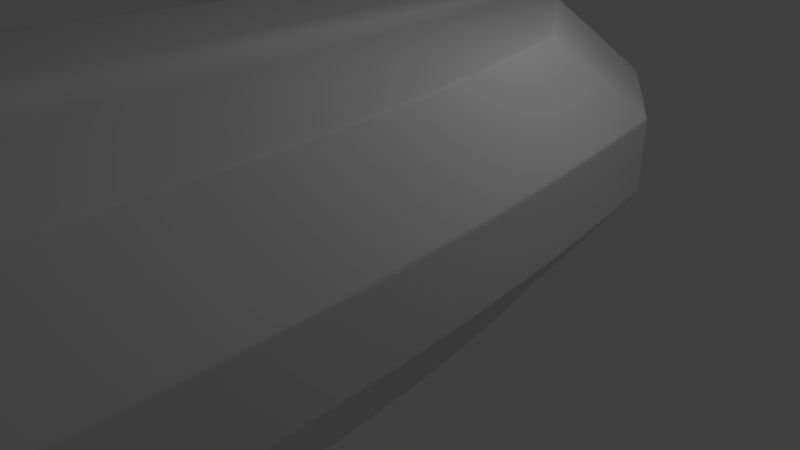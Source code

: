 # Source: CommandDeck.blend  (saved by Blender 2.78.0; exported with 4.5.12 LTS)
import bpy
from mathutils import Matrix  # noqa: F401  (used for matrix-valued properties, if any)

bpy.ops.wm.read_factory_settings(use_empty=True)
scene = bpy.context.scene
scene.name = 'Scene'

# ---- collections
col_collection_1 = bpy.data.collections.new('Collection 1'); scene.collection.children.link(col_collection_1)
col_collection_11 = bpy.data.collections.new('Collection 11'); scene.collection.children.link(col_collection_11)
col_collection_11.hide_render = True
col_collection_11.hide_viewport = True

# ---- materials (node trees are filled in below, after node groups)
mat_seat = bpy.data.materials.new('Seat')
mat_seat.alpha_threshold = 0.0
mat_seat.use_transparent_shadow = False
mat_seat.roughness = 0.5
mat_seat.line_color = (0.0, 0.0, 0.0, 1.0)

# ---- material node trees

# ---- world
world_world = bpy.data.worlds.new('World'); scene.world = world_world
world_world.color = (0.05088, 0.05088, 0.05088)
world_world.use_sun_shadow = False
world_world.sun_shadow_jitter_overblur = 0.0
world_world.cycles.sampling_method = 'MANUAL'

# ---- cameras
cam_camera = bpy.data.cameras.new('Camera')
cam_camera.clip_end = 100.0
cam_camera.lens = 35.0
cam_camera.sensor_width = 32.0
cam_camera.sensor_height = 18.0
cam_camera.ortho_scale = 7.314
cam_camera.dof.focus_distance = 0.0
cam_camera.dof.aperture_fstop = 128.0

# ---- lights
light_lamp = bpy.data.lights.new('Lamp', 'POINT')
light_lamp.transmission_factor = 0.0
light_lamp.cutoff_distance = 30.0
light_lamp.energy = 100.0
light_lamp.shadow_buffer_clip_start = 1.001
light_lamp.shadow_soft_size = 0.1
light_lamp.shadow_maximum_resolution = 0.006
light_lamp.use_absolute_resolution = True

# ---- meshes
me_plane_002 = bpy.data.meshes.new('Plane.002')
me_plane_002.from_pydata([(-0.7219, 0.0, -0.7219), (0.7219, 0.0, -0.7219), (-0.7219, 0.0, 0.7219), (0.7219, 0.0, 0.7219), (-0.7219, 0.0, 0.0), (0.0, 0.0, -0.7219), (0.7219, 0.0, 0.0), (0.0, 0.0, 0.7219), (0.0, 0.0, 0.0), (-0.7219, 0.0, -0.361), (0.361, 0.0, -0.7219), (0.7219, 0.0, 0.361), (-0.361, 0.0, 0.7219), (-0.7219, 0.0, 0.361), (-0.361, 0.0, -0.7219), (0.7219, 0.0, -0.361), (0.361, 0.0, 0.7219), (0.0, 0.0, 0.361), (0.0, 0.0, -0.361), (-0.361, 0.0, 0.0), (0.361, 0.0, 0.0), (0.361, 0.0, -0.361), (-0.361, 0.0, -0.361), (-0.361, 0.0, 0.361), (0.361, 0.0, 0.361), (-0.7219, 0.0, -0.5415), (0.5415, 0.0, -0.7219), (0.7219, 0.0, 0.5415), (-0.5415, 0.0, 0.7219), (-0.7219, 0.0, 0.1805), (-0.1805, 0.0, -0.7219), (0.7219, 0.0, -0.1805), (0.1805, 0.0, 0.7219), (0.0, 0.0, 0.5415), (0.0, 0.0, -0.1805), (-0.5415, 0.0, 0.0), (0.1805, 0.0, 0.0), (-0.7219, 0.0, -0.1805), (0.1805, 0.0, -0.7219), (0.7219, 0.0, 0.1805), (-0.1805, 0.0, 0.7219), (-0.7219, 0.0, 0.5415), (-0.5415, 0.0, -0.7219), (0.7219, 0.0, -0.5415), (0.5415, 0.0, 0.7219), (0.0, 0.0, 0.1805), (0.0, 0.0, -0.5415), (-0.1805, 0.0, 0.0), (0.5415, 0.0, 0.0), (0.361, 0.0, -0.1805), (0.361, 0.0, -0.5415), (0.1805, 0.0, -0.361), (0.5415, 0.0, -0.361), (-0.361, 0.0, -0.1805), (-0.361, 0.0, -0.5415), (-0.5415, 0.0, -0.361), (-0.1805, 0.0, -0.361), (-0.361, 0.0, 0.5415), (-0.361, 0.0, 0.1805), (-0.5415, 0.0, 0.361), (-0.1805, 0.0, 0.361), (0.361, 0.0, 0.5415), (0.361, 0.0, 0.1805), (0.1805, 0.0, 0.361), (0.5415, 0.0, 0.361), (0.5415, 0.0, 0.1805), (0.1805, 0.0, 0.1805), (0.1805, 0.0, 0.5415), (-0.1805, 0.0, 0.1805), (-0.5415, 0.0, 0.1805), (-0.5415, 0.0, 0.5415), (-0.1805, 0.0, -0.5415), (-0.5415, 0.0, -0.5415), (-0.5415, 0.0, -0.1805), (0.5415, 0.0, -0.5415), (0.1805, 0.0, -0.5415), (0.1805, 0.0, -0.1805), (0.5415, 0.0, -0.1805), (-0.1805, 0.0, -0.1805), (-0.1805, 0.0, 0.5415), (0.5415, 0.0, 0.5415)], [], [(80, 27, 3, 44), (79, 33, 7, 40), (78, 34, 8, 47), (77, 31, 6, 48), (76, 49, 20, 36), (75, 50, 21, 51), (74, 43, 15, 52), (73, 53, 19, 35), (72, 54, 22, 55), (71, 46, 18, 56), (70, 57, 12, 28), (69, 58, 23, 59), (68, 45, 17, 60), (67, 61, 16, 32), (66, 62, 24, 63), (65, 39, 11, 64), (62, 65, 64, 24), (20, 48, 65, 62), (48, 6, 39, 65), (45, 66, 63, 17), (8, 36, 66, 45), (36, 20, 62, 66), (33, 67, 32, 7), (17, 63, 67, 33), (63, 24, 61, 67), (58, 68, 60, 23), (19, 47, 68, 58), (47, 8, 45, 68), (29, 69, 59, 13), (4, 35, 69, 29), (35, 19, 58, 69), (41, 70, 28, 2), (13, 59, 70, 41), (59, 23, 57, 70), (54, 71, 56, 22), (14, 30, 71, 54), (30, 5, 46, 71), (25, 72, 55, 9), (0, 42, 72, 25), (42, 14, 54, 72), (37, 73, 35, 4), (9, 55, 73, 37), (55, 22, 53, 73), (50, 74, 52, 21), (10, 26, 74, 50), (26, 1, 43, 74), (46, 75, 51, 18), (5, 38, 75, 46), (38, 10, 50, 75), (34, 76, 36, 8), (18, 51, 76, 34), (51, 21, 49, 76), (49, 77, 48, 20), (21, 52, 77, 49), (52, 15, 31, 77), (53, 78, 47, 19), (22, 56, 78, 53), (56, 18, 34, 78), (57, 79, 40, 12), (23, 60, 79, 57), (60, 17, 33, 79), (61, 80, 44, 16), (24, 64, 80, 61), (64, 11, 27, 80)])
me_plane_002.use_remesh_preserve_volume = False
me_plane_002.use_remesh_preserve_attributes = False
me_plane_002.use_mirror_vertex_groups = False
me_plane_002.update()
me_plane_001 = bpy.data.meshes.new('Plane.001')
me_plane_001.from_pydata([(-1.406, -0.8253, -0.03367), (1.406, -0.8253, -0.03367), (-1.406, 0.9656, -0.03367), (1.406, 0.9656, -0.03367), (-1.315, 0.8745, -0.03367), (-1.315, -0.7342, -0.03367), (1.315, -0.7342, -0.03367), (1.315, 0.8745, -0.03367), (-1.315, 0.8304, -0.1257), (-1.315, -0.7784, -0.1257), (1.315, -0.7784, -0.1257), (1.315, 0.8304, -0.1257), (-1.406, 0.9214, -0.1257), (-1.406, -0.8694, -0.1257), (1.406, -0.8694, -0.1257), (1.406, 0.9214, -0.1257)], [], [(5, 4, 7, 6), (5, 6, 10, 9), (7, 4, 8, 11), (1, 0, 13, 14), (2, 3, 15, 12), (8, 9, 13, 12), (9, 10, 14, 13), (10, 11, 15, 14), (11, 8, 12, 15), (3, 1, 14, 15), (0, 2, 12, 13), (6, 7, 11, 10), (4, 5, 9, 8)])
me_plane_001.use_remesh_preserve_volume = False
me_plane_001.use_remesh_preserve_attributes = False
me_plane_001.use_mirror_vertex_groups = False
me_plane_001.update()
me_cube_004 = bpy.data.meshes.new('Cube.004')
me_cube_004.from_pydata([(-1.0, -1.0, -0.0459), (-1.0, -1.0, 1.954), (-1.0, 1.0, -0.0459), (-1.0, 1.0, 1.954), (1.0, -1.0, -0.0459), (1.0, -1.0, 1.954), (1.0, 1.0, -0.0459), (1.0, 1.0, 1.954)], [], [(0, 1, 3, 2), (2, 3, 7, 6), (6, 7, 5, 4), (4, 5, 1, 0), (2, 6, 4, 0), (7, 3, 1, 5)])
me_cube_004.use_remesh_preserve_volume = False
me_cube_004.use_remesh_preserve_attributes = False
me_cube_004.use_mirror_vertex_groups = False
me_cube_004.update()
me_cube_003 = bpy.data.meshes.new('Cube.003')
me_cube_003.from_pydata([(-1.0, -1.0, -0.0459), (-1.0, -1.0, 1.954), (-1.0, 1.0, -0.0459), (-1.0, 1.0, 1.954), (1.0, -1.0, -0.0459), (1.0, -1.0, 1.954), (1.0, 1.0, -0.0459), (1.0, 1.0, 1.954)], [], [(0, 1, 3, 2), (2, 3, 7, 6), (6, 7, 5, 4), (4, 5, 1, 0), (2, 6, 4, 0), (7, 3, 1, 5)])
me_cube_003.use_remesh_preserve_volume = False
me_cube_003.use_remesh_preserve_attributes = False
me_cube_003.use_mirror_vertex_groups = False
me_cube_003.update()
me_plane = bpy.data.meshes.new('Plane')
me_plane.from_pydata([(-1.349, -4.334, 0.0), (-0.2987, 1.443, 0.0), (0.0, 1.546, 0.0), (-0.9288, 0.5916, 0.0), (0.0, 0.5916, 0.0), (0.0, -4.334, 0.0), (0.0, -1.046, 0.0), (-1.334, -1.046, 0.0), (-1.642, -4.334, 0.5531), (-0.602, 2.098, 0.5531), (-1.232, 1.246, 0.5531), (0.0, 2.201, 0.5531), (-1.638, -1.046, 0.5531), (-1.642, -4.334, 1.057), (-0.602, 2.098, 1.057), (-1.232, 1.246, 1.057), (0.0, 2.201, 1.057), (-1.638, -1.046, 1.057), (-1.232, 1.246, 0.7212), (-1.232, 1.246, 0.8892), (-1.638, -1.046, 0.8892), (-1.638, -1.046, 0.7212), (0.0, 2.201, 0.7212), (0.0, 2.201, 0.8892), (-0.602, 2.098, 0.8892), (-0.602, 2.098, 0.7212), (-1.642, -4.334, 0.8892), (-1.642, -4.334, 0.7212), (-1.357, -1.046, 0.03391), (-1.361, -4.334, 0.03391), (-0.3212, 1.443, 0.03391), (-0.9513, 0.5916, 0.03391), (0.0, 1.546, 0.03391), (-1.36, -4.334, 1.664), (-0.32, 1.433, 1.645), (-0.9502, 0.582, 1.645), (-1.356, -1.046, 1.645), (0.0, 1.433, 1.645), (0.0, 0.582, 1.645), (0.0, 1.537, 1.645), (0.0, -1.046, 1.645), (-0.969, 0.6264, 1.606), (-1.375, -1.046, 1.606), (-1.379, -4.334, 1.606), (-0.3389, 1.478, 1.606), (0.0, 1.581, 1.606), (-1.619, -1.046, 1.095), (-1.624, -4.334, 1.095), (-1.214, 1.204, 1.095), (-0.5838, 2.055, 1.095), (0.0, 2.158, 1.095), (-0.577, 2.04, 0.5069), (-1.617, -4.334, 0.5069), (-1.207, 1.188, 0.5069), (-1.613, -1.046, 0.5069), (0.0, 2.143, 0.5069), (0.0, -4.334, 1.664), (0.0, -4.334, 1.606), (0.0, -4.334, 1.33), (-1.316, -4.334, 1.606), (-1.549, -4.334, 1.095), (-1.567, -4.334, 1.057), (-1.567, -4.334, 0.8892), (-1.543, -4.334, 0.5069), (-1.299, -4.334, 0.03391), (-1.567, -4.334, 0.7212), (-1.567, -4.334, 0.5531), (-1.304, -4.334, 1.664), (-1.274, -4.334, 0.0), (-0.6825, -4.334, 0.5531), (-0.6825, -4.334, 0.8892), (-0.6825, -4.334, 0.7212), (-0.3541, -4.334, 1.292), (-0.6825, -4.334, 0.03391), (-0.2799, -4.334, 1.33), (-0.6825, -4.334, 0.5069), (-0.6825, -4.334, 0.0), (0.0, -4.334, 1.274), (-0.6271, -4.334, 0.4977), (-0.6271, -4.334, 0.8338), (-0.6271, -4.334, 0.6657), (-0.2987, -4.334, 1.236), (-0.6271, -4.334, 0.02821), (-0.2245, -4.334, 1.274), (-0.6271, -4.334, 0.4515), (-0.6212, -4.334, 0.0), (-1.232, 1.246, 1.045), (-0.602, 2.098, 1.045), (-1.642, -4.334, 1.045), (0.0, 2.201, 1.045), (-1.638, -1.046, 1.045), (-1.567, -4.334, 1.045), (-0.3788, -4.334, 1.261), (-0.3234, -4.334, 1.206), (-1.638, -1.046, 0.5551), (0.0, 2.201, 0.5551), (-0.602, 2.098, 0.5551), (-1.642, -4.334, 0.5551), (-1.232, 1.246, 0.5551), (-1.567, -4.334, 0.5551), (-0.6825, -4.334, 0.5551), (-0.6271, -4.334, 0.4997), (0.0, 1.531, 0.0), (-0.3087, 1.429, 0.0), (-0.612, 2.084, 0.5531), (-0.612, 2.084, 1.057), (-0.612, 2.084, 0.7212), (-0.612, 2.084, 0.8892), (-0.3312, 1.429, 0.03391), (-0.3301, 1.42, 1.645), (0.0, 1.42, 1.645), (-0.3489, 1.464, 1.606), (-0.5938, 2.041, 1.095), (-0.5871, 2.026, 0.5069), (-0.612, 2.084, 1.045), (-0.612, 2.084, 0.5551), (-0.9213, 0.6018, 0.0), (-1.225, 1.257, 0.5531), (-1.225, 1.257, 1.057), (-1.225, 1.257, 0.7212), (-1.225, 1.257, 0.8892), (-0.9438, 0.6018, 0.03391), (-0.9427, 0.5921, 1.645), (0.0, 0.5921, 1.645), (-0.9615, 0.6366, 1.606), (-1.206, 1.214, 1.095), (-1.2, 1.198, 0.5069), (-1.225, 1.257, 1.045), (-1.225, 1.257, 0.5551), (0.0, 0.603, 0.0), (0.0, 0.5792, 0.0), (-0.9319, 0.5792, 0.0), (-1.235, 1.229, 0.7212), (-1.235, 1.229, 0.8892), (-0.9544, 0.5792, 0.03391), (-1.235, 1.229, 0.5531), (-1.235, 1.229, 1.057), (-0.9532, 0.5697, 1.645), (0.0, 0.5697, 1.645), (-0.9721, 0.6138, 1.606), (-1.217, 1.187, 1.095), (-1.21, 1.171, 0.5069), (-1.235, 1.229, 1.045), (-1.235, 1.229, 0.5551), (0.0, 1.543, 0.0), (-0.3007, 1.44, 0.0), (-0.604, 2.095, 0.5531), (-0.604, 2.095, 1.057), (-0.604, 2.095, 0.7212), (-0.604, 2.095, 0.8892), (-0.3232, 1.44, 0.03391), (-0.322, 1.431, 1.645), (0.0, 1.431, 1.645), (-0.3409, 1.475, 1.606), (-0.5858, 2.052, 1.095), (-0.579, 2.037, 0.5069), (-0.604, 2.095, 1.045), (-0.604, 2.095, 0.5551), (-0.9535, 0.5898, 1.638), (-0.3233, 1.441, 1.638), (0.0, 1.544, 1.638), (-1.359, -1.046, 1.638), (-1.364, -4.334, 1.637), (0.0, -4.334, 1.637), (0.0, -7.021, 0.0), (-0.3334, 1.428, 1.638), (-0.946, 0.5999, 1.638), (-0.9565, 0.5774, 1.638), (-0.3253, 1.438, 1.638), (-0.4977, -1.046, 0.0), (-0.5732, -1.046, 0.0), (-1.273, -4.334, 0.0), (-1.254, -1.046, 0.0), (-1.345, -3.988, 0.006937), (-0.2953, 1.437, 0.007371), (0.0, 1.539, 0.006678), (-0.924, 0.5892, 0.008418), (0.0, 0.5916, 0.01), (0.0, -4.334, 0.01), (0.0, -1.046, 0.01), (-1.329, -1.047, 0.008507), (-1.635, -3.987, 0.555), (-0.5973, 2.09, 0.5572), (-1.224, 1.243, 0.5569), (0.0, 2.192, 0.5573), (-1.628, -1.047, 0.5557), (-1.635, -3.987, 1.056), (-0.5972, 2.09, 1.053), (-1.224, 1.242, 1.054), (0.0, 2.192, 1.053), (-1.628, -1.047, 1.055), (-1.223, 1.242, 0.7212), (-1.223, 1.242, 0.8892), (-1.628, -1.047, 0.8892), (-1.628, -1.047, 0.7212), (0.0, 2.191, 0.7212), (0.0, 2.191, 0.8892), (-0.5968, 2.089, 0.8892), (-0.5968, 2.089, 0.7212), (-1.635, -3.986, 0.8892), (-1.635, -3.986, 0.7212), (-1.348, -1.047, 0.039), (-1.355, -3.986, 0.03713), (-0.3163, 1.437, 0.0402), (-0.9439, 0.5887, 0.03999), (0.0, 1.538, 0.03904), (-1.355, -3.988, 1.658), (-0.3175, 1.43, 1.636), (-0.9458, 0.5804, 1.636), (-1.35, -1.047, 1.637), (0.0, 1.433, 1.635), (0.0, 0.582, 1.635), (0.0, 1.533, 1.636), (0.0, -1.046, 1.635), (-0.9622, 0.6235, 1.599), (-1.366, -1.047, 1.601), (-1.373, -3.986, 1.603), (-0.3352, 1.472, 1.598), (0.0, 1.575, 1.598), (-1.611, -1.047, 1.09), (-1.618, -3.986, 1.092), (-1.207, 1.201, 1.089), (-0.5803, 2.049, 1.088), (0.0, 2.152, 1.088), (-0.5737, 2.034, 0.5149), (-1.611, -3.986, 0.5103), (-1.201, 1.185, 0.5139), (-1.604, -1.047, 0.512), (0.0, 2.137, 0.5148), (0.0, -3.986, 1.657), (0.0, -3.983, 1.606), (0.0, -3.983, 1.33), (-1.316, -3.983, 1.606), (-1.549, -3.983, 1.095), (-1.567, -3.983, 1.057), (-1.567, -3.983, 0.8892), (-1.543, -3.983, 0.5069), (-1.299, -3.983, 0.03391), (-1.567, -3.983, 0.7212), (-1.567, -3.983, 0.5531), (-1.304, -3.986, 1.657), (-1.274, -3.986, 0.007071), (-0.6825, -3.983, 0.5531), (-0.6825, -3.983, 0.8892), (-0.6825, -3.983, 0.7212), (-0.3541, -3.983, 1.292), (-0.6825, -3.983, 0.03391), (-0.2799, -3.983, 1.33), (-0.6825, -3.983, 0.5069), (-0.6825, -3.986, 0.007071), (0.0, -3.983, 1.274), (-0.6271, -3.983, 0.4977), (-0.6271, -3.983, 0.8338), (-0.6271, -3.983, 0.6657), (-0.2987, -3.983, 1.236), (-0.6271, -3.983, 0.02821), (-0.2245, -3.983, 1.274), (-0.6271, -3.983, 0.4515), (-0.6212, -3.989, 0.009172), (-1.223, 1.242, 1.045), (-0.5968, 2.089, 1.045), (-1.635, -3.986, 1.045), (0.0, 2.191, 1.045), (-1.628, -1.047, 1.045), (-1.567, -3.983, 1.045), (-0.3788, -3.983, 1.261), (-0.3234, -3.983, 1.206), (-1.628, -1.047, 0.5551), (0.0, 2.191, 0.5551), (-0.5968, 2.089, 0.5551), (-1.635, -3.986, 0.5551), (-1.223, 1.242, 0.5551), (-1.567, -3.983, 0.5551), (-0.6825, -3.983, 0.5551), (-0.6271, -3.983, 0.4997), (0.0, 1.531, 0.01), (-0.3046, 1.426, 0.008575), (-0.6047, 2.079, 0.5573), (-0.6047, 2.079, 1.053), (-0.604, 2.078, 0.7212), (-0.604, 2.078, 0.8892), (-0.325, 1.425, 0.0402), (-0.3271, 1.418, 1.636), (0.0, 1.42, 1.635), (-0.3434, 1.46, 1.599), (-0.5883, 2.037, 1.088), (-0.5819, 2.022, 0.5146), (-0.604, 2.078, 1.045), (-0.604, 2.078, 0.5551), (-0.9172, 0.5987, 0.008575), (-1.217, 1.251, 0.5573), (-1.217, 1.251, 1.053), (-1.217, 1.251, 0.7212), (-1.217, 1.251, 0.8892), (-0.9375, 0.5971, 0.0402), (-0.9397, 0.5899, 1.636), (0.0, 0.5921, 1.635), (-0.956, 0.6325, 1.599), (-1.201, 1.21, 1.088), (-1.194, 1.194, 0.5146), (-1.217, 1.251, 1.045), (-1.217, 1.251, 0.5551), (0.0, 0.603, 0.01), (0.0, 0.5792, 0.01), (-0.9272, 0.5781, 0.008779), (-1.225, 1.227, 0.7212), (-1.225, 1.227, 0.8892), (-0.9463, 0.5774, 0.03946), (-1.226, 1.227, 0.5562), (-1.226, 1.227, 1.054), (-0.9486, 0.5685, 1.636), (0.0, 0.5697, 1.635), (-0.9639, 0.6119, 1.6), (-1.209, 1.185, 1.09), (-1.202, 1.17, 0.5127), (-1.225, 1.227, 1.045), (-1.225, 1.227, 0.5551), (0.0, 1.543, 0.01), (-0.2965, 1.437, 0.008575), (-0.5967, 2.09, 0.5573), (-0.5966, 2.09, 1.053), (-0.596, 2.089, 0.7212), (-0.596, 2.089, 0.8892), (-0.3169, 1.436, 0.0402), (-0.3191, 1.428, 1.636), (0.0, 1.431, 1.635), (-0.3354, 1.471, 1.599), (-0.5803, 2.048, 1.088), (-0.5738, 2.033, 0.5146), (-0.596, 2.089, 1.045), (-0.596, 2.089, 0.5551), (-0.9467, 0.5867, 1.632), (-0.3195, 1.436, 1.631), (0.0, 1.538, 1.631), (-1.35, -1.047, 1.634), (-1.357, -3.986, 1.634), (0.0, -3.983, 1.637), (-1.314, -3.983, 1.637), (-0.3278, 1.423, 1.631), (-0.9404, 0.5958, 1.631), (-0.9485, 0.5754, 1.633), (-0.3198, 1.434, 1.631), (-0.4977, -1.046, 0.01), (-0.5732, -1.046, 0.01), (-1.273, -3.986, 0.007071), (-1.254, -1.046, 0.01), (-1.361, -7.021, 0.03391), (-1.349, -7.021, 0.0), (-1.642, -7.021, 1.045), (-1.642, -7.021, 0.8892), (-1.642, -7.021, 0.7212), (-1.617, -7.021, 0.5069), (-1.642, -7.021, 0.5551), (-1.642, -7.021, 0.5531), (-1.624, -7.021, 1.095), (-1.642, -7.021, 1.057), (-1.364, -7.021, 1.637), (-1.379, -7.021, 1.606), (0.0, -7.021, 1.637), (0.0, -7.021, 1.606), (-1.316, -7.021, 1.606), (-1.549, -7.021, 1.095), (-1.567, -7.021, 0.8892), (-1.299, -7.021, 0.03391), (-1.567, -7.021, 0.7212), (-1.274, -7.021, 0.0), (-1.567, -7.021, 1.057), (-1.543, -7.021, 0.5069), (-0.6825, -7.021, 0.03391), (-1.567, -7.021, 0.5531), (-1.314, -7.021, 1.637), (-1.304, -7.021, 1.664), (-1.567, -7.021, 0.5551), (-1.567, -7.021, 1.045), (-1.273, -7.021, 0.0), (-0.6825, -7.021, 0.0), (-0.6271, -7.021, 0.02821), (-0.6212, -7.021, 0.0), (-1.36, -7.021, 1.664), (0.0, -7.021, 1.664), (0.0, -4.334, 0.0), (0.0, -4.334, 0.02821), (0.0, -7.021, 0.02821), (-1.361, -7.007, 0.03391), (-1.642, -7.007, 0.7212), (-1.642, -7.007, 0.5551), (-1.642, -7.007, 0.5531), (-1.617, -7.007, 0.5069), (-1.624, -7.007, 1.095), (-0.6212, -7.007, 0.0), (-0.6271, -7.007, 0.02821), (-1.567, -7.007, 0.5531), (-1.567, -7.007, 0.5551), (-1.304, -7.007, 1.664), (-1.36, -7.007, 1.664), (-1.642, -7.007, 1.057), (-1.642, -7.007, 1.045), (-1.316, -7.007, 1.606), (0.0, -7.007, 1.606), (-1.567, -7.007, 1.057), (-1.567, -7.007, 1.045), (-1.543, -7.007, 0.5069), (-1.274, -7.007, 0.0), (-1.349, -7.007, 0.0), (-1.567, -7.007, 0.8892), (-1.567, -7.007, 0.7212), (-1.642, -7.007, 0.8892), (-1.273, -7.007, 0.0), (-1.299, -7.007, 0.03391), (-0.6825, -7.007, 0.03391), (-1.364, -7.007, 1.637), (-1.549, -7.007, 1.095), (-1.379, -7.007, 1.606), (0.0, -7.007, 1.664), (0.0, -7.007, 1.637), (-0.6825, -7.007, 0.0), (0.0, -7.007, 0.0), (0.0, -7.007, 0.02821), (-1.642, -4.384, 0.7212), (-1.642, -4.384, 0.5531), (-1.624, -4.384, 1.095), (-0.6212, -4.384, 0.0), (-1.567, -4.384, 0.5531), (-1.304, -4.384, 1.664), (-1.642, -4.384, 1.057), (-1.316, -4.384, 1.606), (-1.567, -4.384, 1.045), (-1.543, -4.384, 0.5069), (-1.349, -4.384, 0.0), (-1.567, -4.384, 0.7212), (-1.299, -4.384, 0.03391), (-1.379, -4.384, 1.606), (0.0, -4.384, 1.637), (0.0, -4.384, 0.0), (-1.361, -4.384, 0.03391), (-1.642, -4.384, 0.5551), (-1.617, -4.384, 0.5069), (-0.6271, -4.384, 0.02821), (-1.567, -4.384, 0.5551), (-1.36, -4.384, 1.664), (-1.642, -4.384, 1.045), (0.0, -4.384, 1.606), (-1.567, -4.384, 1.057), (-1.274, -4.384, 0.0), (-1.567, -4.384, 0.8892), (-1.642, -4.384, 0.8892), (-1.273, -4.384, 0.0), (-0.6825, -4.384, 0.03391), (-1.364, -4.384, 1.637), (-1.549, -4.384, 1.095), (0.0, -4.384, 1.664), (-0.6825, -4.384, 0.0), (0.0, -4.384, 0.02821)], [], [(145, 1, 2, 144), (131, 3, 4, 130), (0, 7, 172, 68), (52, 8, 12, 54), (155, 146, 9, 51), (51, 9, 11, 55), (141, 135, 10, 53), (142, 136, 15, 86), (87, 14, 16, 89), (88, 13, 17, 90), (156, 147, 14, 87), (157, 148, 25, 96), (148, 149, 24, 25), (97, 27, 21, 94), (27, 26, 20, 21), (96, 25, 22, 95), (25, 24, 23, 22), (143, 132, 18, 98), (132, 133, 19, 18), (131, 134, 31, 3), (1, 30, 32, 2), (145, 150, 30, 1), (0, 29, 28, 7), (167, 137, 35, 158), (162, 33, 36, 161), (168, 151, 34, 159), (159, 34, 39, 160), (34, 37, 39), (137, 138, 38, 35), (151, 152, 37, 34), (33, 67, 56, 40, 36), (49, 44, 45, 50), (154, 153, 44, 49), (47, 43, 42, 46), (140, 139, 41, 48), (136, 140, 48, 15), (13, 47, 46, 17), (147, 154, 49, 14), (14, 49, 50, 16), (134, 141, 53, 31), (30, 51, 55, 32), (150, 155, 51, 30), (29, 52, 54, 28), (60, 74, 58, 57, 59), (91, 92, 72, 61), (61, 72, 74, 60), (64, 73, 75, 63), (65, 71, 70, 62), (63, 75, 69, 66), (402, 407, 374, 365), (99, 100, 71, 65), (396, 406, 349, 348), (392, 405, 364, 372), (405, 404, 362, 364), (403, 402, 365, 347), (401, 391, 369, 367), (400, 399, 366, 373), (387, 383, 346, 351), (384, 385, 352, 350), (386, 387, 351, 353), (388, 395, 355, 354), (100, 101, 80, 71), (73, 82, 84, 75), (75, 84, 78, 69), (92, 93, 81, 72), (74, 83, 77, 58), (390, 376, 382, 417), (71, 80, 79, 70), (72, 81, 83, 74), (70, 79, 93, 92), (391, 392, 372, 369), (62, 70, 92, 91), (149, 156, 87, 24), (26, 88, 90, 20), (24, 87, 89, 23), (133, 142, 86, 19), (69, 78, 101, 100), (393, 394, 378, 371), (66, 69, 100, 99), (135, 143, 98, 10), (9, 96, 95, 11), (8, 97, 94, 12), (146, 157, 96, 9), (117, 128, 115, 104), (120, 127, 114, 107), (121, 126, 113, 108), (118, 125, 112, 105), (125, 124, 111, 112), (122, 123, 110, 109), (166, 122, 109, 165), (116, 121, 108, 103), (119, 120, 107, 106), (128, 119, 106, 115), (127, 118, 105, 114), (126, 117, 104, 113), (116, 103, 102, 129), (3, 116, 129, 4), (53, 10, 117, 126), (86, 15, 118, 127), (98, 18, 119, 128), (18, 19, 120, 119), (3, 31, 121, 116), (158, 35, 122, 166), (35, 38, 123, 122), (48, 41, 124, 125), (15, 48, 125, 118), (31, 53, 126, 121), (19, 86, 127, 120), (10, 98, 128, 117), (12, 94, 143, 135), (20, 90, 142, 133), (28, 54, 141, 134), (17, 46, 140, 136), (46, 42, 139, 140), (36, 40, 138, 137), (161, 36, 137, 167), (7, 28, 134, 131), (21, 20, 133, 132), (94, 21, 132, 143), (90, 17, 136, 142), (54, 12, 135, 141), (7, 131, 130, 6, 169, 170, 172), (104, 115, 157, 146), (107, 114, 156, 149), (108, 113, 155, 150), (105, 112, 154, 147), (112, 111, 153, 154), (109, 110, 152, 151), (165, 109, 151, 168), (103, 108, 150, 145), (106, 107, 149, 148), (115, 106, 148, 157), (114, 105, 147, 156), (113, 104, 146, 155), (103, 145, 144, 102), (111, 165, 168, 153), (42, 161, 167, 139), (41, 158, 166, 124), (124, 166, 165, 111), (395, 396, 348, 355), (397, 398, 359, 360), (44, 159, 160, 45), (153, 168, 159, 44), (43, 162, 161, 42), (139, 167, 158, 41), (85, 169, 6, 5), (76, 170, 169, 85), (68, 172, 170, 76, 171), (318, 317, 175, 174), (304, 303, 177, 176), (173, 241, 345, 180), (225, 227, 185, 181), (328, 224, 182, 319), (224, 228, 184, 182), (314, 226, 183, 308), (315, 259, 188, 309), (260, 262, 189, 187), (261, 263, 190, 186), (329, 260, 187, 320), (330, 269, 198, 321), (321, 198, 197, 322), (270, 267, 194, 200), (200, 194, 193, 199), (269, 268, 195, 198), (198, 195, 196, 197), (316, 271, 191, 305), (305, 191, 192, 306), (304, 176, 204, 307), (174, 175, 205, 203), (318, 174, 203, 323), (173, 180, 201, 202), (340, 331, 208, 310), (335, 334, 209, 206), (341, 332, 207, 324), (332, 333, 212, 207), (207, 212, 210), (310, 208, 211, 311), (324, 207, 210, 325), (206, 209, 213, 229, 240), (222, 223, 218, 217), (327, 222, 217, 326), (220, 219, 215, 216), (313, 221, 214, 312), (309, 188, 221, 313), (186, 190, 219, 220), (320, 187, 222, 327), (187, 189, 223, 222), (307, 204, 226, 314), (203, 205, 228, 224), (323, 203, 224, 328), (202, 201, 227, 225), (233, 232, 230, 231, 247), (264, 234, 245, 265), (234, 233, 247, 245), (237, 236, 248, 246), (238, 235, 243, 244), (236, 239, 242, 248), (337, 240, 229, 336), (272, 238, 244, 273), (270, 200, 238, 272), (173, 202, 237, 241), (337, 335, 206, 240), (225, 181, 239, 236), (200, 199, 235, 238), (202, 225, 236, 237), (186, 220, 233, 234), (261, 186, 234, 264), (220, 216, 232, 233), (246, 249, 344, 241, 237), (273, 244, 253, 274), (246, 248, 257, 255), (248, 242, 251, 257), (265, 245, 254, 266), (247, 231, 250, 256), (249, 246, 255, 258), (244, 243, 252, 253), (245, 247, 256, 254), (243, 265, 266, 252), (199, 261, 264, 235), (235, 264, 265, 243), (322, 197, 260, 329), (199, 193, 263, 261), (197, 196, 262, 260), (306, 192, 259, 315), (242, 273, 274, 251), (181, 270, 272, 239), (239, 272, 273, 242), (308, 183, 271, 316), (182, 184, 268, 269), (181, 185, 267, 270), (319, 182, 269, 330), (290, 277, 288, 301), (293, 280, 287, 300), (294, 281, 286, 299), (291, 278, 285, 298), (298, 285, 284, 297), (295, 282, 283, 296), (339, 338, 282, 295), (289, 276, 281, 294), (292, 279, 280, 293), (301, 288, 279, 292), (300, 287, 278, 291), (299, 286, 277, 290), (289, 302, 275, 276), (176, 177, 302, 289), (226, 299, 290, 183), (259, 300, 291, 188), (271, 301, 292, 191), (191, 292, 293, 192), (176, 289, 294, 204), (331, 339, 295, 208), (208, 295, 296, 211), (221, 298, 297, 214), (188, 291, 298, 221), (204, 294, 299, 226), (192, 293, 300, 259), (183, 290, 301, 271), (185, 308, 316, 267), (193, 306, 315, 263), (201, 307, 314, 227), (190, 309, 313, 219), (219, 313, 312, 215), (209, 310, 311, 213), (334, 340, 310, 209), (180, 304, 307, 201), (194, 305, 306, 193), (267, 316, 305, 194), (263, 315, 309, 190), (227, 314, 308, 185), (180, 345, 343, 342, 179, 303, 304), (277, 319, 330, 288), (280, 322, 329, 287), (281, 323, 328, 286), (278, 320, 327, 285), (285, 327, 326, 284), (282, 324, 325, 283), (338, 341, 324, 282), (276, 318, 323, 281), (279, 321, 322, 280), (288, 330, 321, 279), (287, 329, 320, 278), (286, 328, 319, 277), (276, 275, 317, 318), (284, 326, 341, 338), (215, 312, 340, 334), (214, 297, 339, 331), (297, 284, 338, 339), (216, 335, 337, 232), (232, 337, 336, 230), (217, 218, 333, 332), (326, 217, 332, 341), (216, 215, 334, 335), (312, 214, 331, 340), (258, 178, 179, 342), (249, 258, 342, 343), (241, 344, 249, 343, 345), (144, 2, 175, 317), (130, 4, 177, 303), (5, 6, 179, 178), (95, 22, 195, 268), (22, 23, 196, 195), (2, 32, 205, 175), (55, 11, 184, 228), (89, 16, 189, 262), (123, 38, 211, 296), (39, 37, 210, 212), (138, 40, 213, 311), (50, 45, 218, 223), (16, 50, 223, 189), (32, 55, 228, 205), (163, 57, 230, 336), (57, 58, 231, 230), (77, 83, 256, 250), (93, 79, 252, 266), (101, 78, 251, 274), (78, 84, 257, 251), (83, 81, 254, 256), (84, 82, 255, 257), (79, 80, 253, 252), (82, 85, 258, 255), (58, 77, 250, 231), (23, 89, 262, 196), (81, 93, 266, 254), (11, 95, 268, 184), (80, 101, 274, 253), (129, 102, 275, 302), (152, 110, 283, 325), (110, 123, 296, 283), (4, 129, 302, 177), (6, 130, 303, 179), (38, 138, 311, 211), (102, 144, 317, 275), (37, 152, 325, 210), (45, 160, 333, 218), (56, 163, 336, 229), (85, 5, 178, 258), (160, 39, 212, 333), (40, 56, 229, 213), (370, 358, 379, 371), (352, 372, 364, 350), (347, 365, 363, 346), (370, 371, 378, 356), (351, 367, 369, 353), (350, 364, 362, 349), (346, 363, 367, 351), (355, 366, 361, 354), (348, 373, 366, 355), (354, 361, 360, 357), (368, 363, 365, 374, 375), (375, 377, 376, 368), (349, 362, 373, 348), (353, 369, 372, 352), (357, 360, 370, 356), (360, 359, 358, 370), (408, 401, 367, 363), (390, 409, 368, 376), (394, 410, 356, 378), (406, 384, 350, 349), (399, 411, 361, 366), (412, 388, 354, 357), (383, 403, 347, 346), (414, 413, 379, 358), (404, 400, 373, 362), (385, 386, 353, 352), (413, 393, 371, 379), (411, 397, 360, 361), (409, 408, 363, 368), (398, 414, 358, 359), (407, 415, 375, 374), (415, 389, 377, 375), (410, 412, 357, 356), (416, 417, 382, 164), (376, 377, 164, 382), (421, 85, 380, 433), (85, 82, 381, 380), (377, 389, 416, 164), (433, 452, 417, 416), (448, 431, 412, 410), (451, 421, 389, 415), (446, 451, 415, 407), (441, 432, 414, 398), (447, 430, 408, 409), (449, 425, 397, 411), (450, 423, 393, 413), (435, 419, 386, 385), (444, 426, 400, 404), (432, 450, 413, 414), (434, 428, 403, 383), (431, 420, 388, 412), (442, 449, 411, 399), (445, 418, 384, 406), (439, 448, 410, 394), (437, 447, 409, 390), (430, 427, 401, 408), (425, 441, 398, 397), (424, 440, 396, 395), (423, 439, 394, 393), (422, 438, 392, 391), (437, 390, 417, 452), (420, 424, 395, 388), (419, 436, 387, 386), (418, 435, 385, 384), (436, 434, 383, 387), (426, 442, 399, 400), (427, 422, 391, 401), (428, 443, 402, 403), (429, 444, 404, 405), (438, 429, 405, 392), (440, 445, 406, 396), (443, 446, 407, 402), (68, 171, 446, 443), (88, 26, 445, 440), (99, 65, 429, 438), (65, 62, 444, 429), (0, 68, 443, 428), (63, 66, 422, 427), (91, 61, 442, 426), (52, 29, 434, 436), (27, 97, 435, 418), (8, 52, 436, 419), (47, 13, 424, 420), (82, 437, 452, 381), (66, 99, 438, 422), (67, 33, 439, 423), (13, 88, 440, 424), (59, 57, 441, 425), (64, 63, 427, 430), (82, 73, 447, 437), (33, 162, 448, 439), (26, 27, 418, 445), (61, 60, 449, 442), (43, 47, 420, 431), (29, 0, 428, 434), (163, 56, 450, 432), (62, 91, 426, 444), (97, 8, 419, 435), (56, 67, 423, 450), (60, 59, 425, 449), (73, 64, 430, 447), (57, 163, 432, 441), (171, 76, 451, 446), (76, 85, 421, 451), (162, 43, 431, 448), (380, 381, 452, 433), (389, 421, 433, 416)])
me_plane.polygons.foreach_set('use_smooth', [True] * 445)
me_plane.use_remesh_preserve_volume = False
me_plane.use_remesh_preserve_attributes = False
me_plane.use_mirror_vertex_groups = False
me_plane.update()
me_cube_002 = bpy.data.meshes.new('Cube.002')
me_cube_002.from_pydata([(-1.356, -0.2459, -0.1862), (-1.526, -0.2459, 0.1248), (-1.356, 0.1132, -0.1862), (-1.526, 0.1132, 0.1248), (-1.846, 0.1132, 0.1248), (-1.676, 0.1132, -0.1862), (-1.846, -0.2459, 0.1248), (-1.676, -0.2459, -0.1862), (0.0, 0.8048, -0.3215), (0.0, 0.8048, 0.1248), (0.0, 0.4457, -0.3215), (0.0, 0.2097, 0.1248), (-1.753, -0.2738, 1.309), (-1.753, 0.1411, 1.309), (-2.123, 0.1411, 1.309), (-2.123, -0.2738, 1.309), (-0.4991, 0.8048, -0.3215), (-0.5661, 0.4457, 0.1248), (-0.5661, 0.8048, 0.1248), (-0.4991, 0.4457, -0.3215), (0.0, 0.8048, 0.5484), (0.0, 0.4457, 0.5484), (-0.495, 0.4457, 0.5484), (-0.495, 0.8048, 0.5484), (-0.2241, 0.8048, 0.1248), (-0.1975, 0.4457, -0.3215), (-0.1975, 0.8048, -0.3215), (-0.2241, 0.2097, 0.1248), (-0.1959, 0.8048, 0.5484), (-0.1959, 0.4457, 0.5484), (-1.444, -0.2459, -0.02476), (-1.444, 0.1132, -0.02476), (-1.764, -0.2459, -0.02476), (-1.764, 0.1132, -0.02476), (0.0, 0.2097, -0.08982), (0.0, 0.8048, -0.08982), (-0.5338, 0.8048, -0.08982), (-0.5338, 0.4457, -0.08982), (-0.2113, 0.2097, -0.08982), (-0.2113, 0.8048, -0.08982), (-0.2241, 4.06, 0.1248), (0.0, 4.06, 0.1248), (0.0, 4.06, -0.08982), (-0.2113, 4.06, -0.08982), (-2.123, 0.1411, 0.8932), (-1.753, 0.1411, 0.8932), (-1.753, -0.2738, 0.8932), (-2.123, -0.2738, 0.8932), (-0.2241, 0.8721, 0.1248), (0.0, 0.8721, -0.08982), (0.0, 0.8721, -0.08982), (0.0, 0.8721, 0.1248), (0.0, 0.8721, 0.1248), (-0.2113, 0.8721, -0.08982), (0.0, 0.4278, 0.5163), (-0.5004, 0.4457, 0.5163), (0.0, 0.8048, 0.5163), (-0.5004, 0.8048, 0.5163), (-0.1981, 0.8048, 0.5163), (-0.1981, 0.4278, 0.5163), (0.0, 0.8721, 0.1248), (0.0, 0.8721, -0.08982), (-0.4174, 0.8048, -0.3215), (-0.4734, 0.3818, 0.1248), (-0.414, 0.4457, 0.5484), (-0.4734, 0.8048, 0.1248), (-0.4174, 0.4457, -0.3215), (-0.414, 0.8048, 0.5484), (-0.4465, 0.8048, -0.08982), (-0.4465, 0.3818, -0.08982), (-0.4185, 0.4408, 0.5163), (-0.4185, 0.8048, 0.5163), (-0.5663, 0.7833, -0.3116), (-0.6409, 0.4241, 0.1248), (-0.6409, 0.7833, 0.1248), (-0.5663, 0.4241, -0.3116), (-0.605, 0.7833, -0.08506), (-0.605, 0.4241, -0.08506), (-1.345, 0.5339, -0.1969), (-1.445, -0.2226, 0.1248), (-1.367, -0.2226, -0.02992), (-1.445, 0.1365, 0.1248), (-1.283, -0.2226, -0.1969), (-1.367, 0.1365, -0.02992), (-1.539, 0.1132, 0.1666), (-1.859, -0.2459, 0.1666), (-1.859, 0.1132, 0.1666), (-1.539, -0.2459, 0.1666), (-2.123, 0.1411, 1.247), (-1.753, -0.2738, 1.247), (-1.753, 0.1411, 1.247), (-2.123, -0.2738, 1.247), (-2.036, 0.1772, 0.5299), (-1.602, -0.3099, 0.5299), (-1.602, 0.1772, 0.5299), (-2.036, -0.3099, 0.5299), (0.0, 0.8048, -0.3215), (0.0, 0.8048, 0.1248), (0.0, 0.4457, -0.3215), (0.0, 0.2097, 0.1248), (0.0, 0.8048, 0.5484), (0.0, 0.4457, 0.5484), (0.0, 0.2097, -0.08982), (0.0, 0.8048, -0.08982), (0.0, 4.06, 0.1248), (0.0, 4.06, -0.08982), (0.0, 0.8048, -0.3215), (0.0, 0.8048, 0.1248), (0.0, 0.4457, -0.3215), (0.0, 0.2097, 0.1248), (0.0, 0.8048, 0.5484), (0.0, 0.4457, 0.5484), (0.0, 0.2097, -0.08982), (0.0, 0.8048, -0.08982), (0.0, 4.06, 0.1248), (0.0, 4.06, -0.08982), (0.0, 0.4278, 0.5163), (0.0, 0.8048, 0.5163), (0.0, 0.4278, 0.5163), (0.0, 0.8048, 0.5163), (-0.2241, 3.972, 0.1248), (0.0, 3.972, -0.08982), (0.0, 3.972, 0.1248), (0.0, 3.972, 0.1248), (0.0, 3.972, 0.1248), (0.0, 3.972, -0.08982), (0.0, 3.972, -0.08982), (-0.2113, 3.972, -0.08982)], [], [(2, 0, 7, 5), (32, 6, 4, 33), (90, 88, 14, 13), (80, 79, 1, 30), (12, 13, 14, 15), (81, 3, 1, 79), (31, 2, 5, 33), (26, 8, 10, 25), (30, 1, 6, 32), (127, 120, 40, 43), (91, 89, 12, 15), (88, 91, 15, 14), (89, 90, 13, 12), (76, 74, 18, 36), (72, 16, 19, 75), (59, 54, 21, 29), (69, 63, 17, 37), (67, 23, 22, 64), (35, 39, 53, 50), (57, 55, 22, 23), (71, 57, 23, 67), (56, 58, 28, 20), (20, 28, 29, 21), (34, 11, 27, 38), (70, 59, 29, 64), (68, 65, 24, 39), (62, 26, 25, 66), (62, 68, 39, 26), (10, 34, 38, 25), (66, 69, 37, 19), (72, 76, 36, 16), (26, 39, 35, 8), (0, 30, 32, 7), (3, 31, 33, 4), (82, 80, 30, 0), (7, 32, 33, 5), (43, 40, 41, 42), (24, 9, 52, 48), (121, 127, 43, 42), (120, 123, 41, 40), (93, 94, 45, 46), (92, 95, 47, 44), (95, 93, 46, 47), (94, 92, 44, 45), (123, 52, 51, 122), (56, 20, 100, 117), (8, 35, 103, 96), (34, 10, 98, 102), (21, 54, 116, 101), (10, 8, 96, 98), (9, 56, 117, 97), (42, 41, 104, 105), (11, 34, 102, 99), (20, 21, 101, 100), (54, 11, 99, 116), (52, 9, 97, 51), (121, 42, 105, 125), (63, 27, 59, 70), (9, 24, 58, 56), (65, 18, 57, 71), (18, 17, 55, 57), (27, 11, 54, 59), (24, 65, 71, 58), (17, 63, 70, 55), (25, 38, 69, 66), (16, 36, 68, 62), (16, 62, 66, 19), (36, 18, 65, 68), (55, 70, 64, 22), (58, 71, 67, 28), (28, 67, 64, 29), (38, 27, 63, 69), (19, 37, 77, 75), (78, 83, 76, 72), (78, 72, 75, 82), (83, 81, 74, 76), (18, 74, 73, 17), (37, 17, 73, 77), (31, 3, 81, 83), (2, 78, 82, 0), (2, 31, 83, 78), (75, 77, 80, 82), (74, 81, 79, 73), (77, 73, 79, 80), (3, 4, 86, 84), (6, 1, 87, 85), (4, 6, 85, 86), (1, 3, 84, 87), (46, 45, 90, 89), (44, 47, 91, 88), (47, 46, 89, 91), (45, 44, 88, 90), (84, 86, 92, 94), (85, 87, 93, 95), (86, 85, 95, 92), (87, 84, 94, 93), (102, 98, 108, 112), (51, 97, 107, 60), (122, 51, 60, 124), (103, 49, 61, 113), (105, 104, 114, 115), (117, 100, 110, 119), (96, 103, 113, 106), (99, 102, 112, 109), (116, 99, 109, 118), (125, 105, 115, 126), (100, 101, 111, 110), (98, 96, 106, 108), (101, 116, 118, 111), (97, 117, 119, 107), (35, 50, 49, 103), (39, 24, 48, 53), (49, 125, 126, 61), (104, 122, 124, 114), (50, 121, 125, 49), (41, 123, 122, 104), (48, 52, 123, 120), (50, 53, 127, 121), (53, 48, 120, 127)])
me_cube_002.polygons.foreach_set('use_smooth', [True] * 119)
me_cube_002.use_remesh_preserve_volume = False
me_cube_002.use_remesh_preserve_attributes = False
me_cube_002.use_mirror_vertex_groups = False
me_cube_002.update()
me_cube_001 = bpy.data.meshes.new('Cube.001')
me_cube_001.from_pydata([(-0.3468, -1.0, -0.05386), (-0.3468, -1.177, 0.4755), (-0.1942, 1.0, -0.05386), (-0.2058, 0.7717, 0.3903), (0.0, 1.0, -0.05386), (0.0, 0.7717, 0.3903), (0.0, -1.0, -0.05386), (0.0, -1.177, 0.4755), (-0.344, -0.3278, -0.05386), (-0.3468, -0.505, 0.4755), (0.0, -0.505, 0.4755), (0.0, -0.3278, -0.05386), (0.0, -0.6841, 0.9658), (0.0, -1.767, 2.089), (-0.3468, -1.095, 2.089), (-0.3468, -1.356, 0.9658), (-0.8156, -0.505, 0.4755), (-0.8067, -0.3278, -0.05386), (-0.8156, -1.177, 0.4755), (-0.8156, -1.0, -0.05386), (-0.3468, -1.767, 2.089), (0.0, -1.356, 0.9658), (-0.3468, -0.6841, 0.9658), (0.0, -1.095, 2.089), (-0.2784, -1.889, 2.388), (0.0, -1.889, 2.417), (-0.2784, -1.192, 2.334), (0.0, -1.192, 2.363), (-0.4733, 0.7717, 0.3903), (-0.4569, 1.0, -0.05386), (-0.8016, -1.356, 0.8933), (-0.8016, -0.6841, 0.8933), (-0.06056, 1.0, -0.05386), (-0.1734, -1.177, 0.4755), (-0.06991, 0.7717, 0.3903), (-0.1734, -1.0, -0.05386), (-0.1734, -0.3278, -0.05386), (-0.1734, -0.505, 0.4755), (-0.1734, -1.767, 2.089), (-0.1734, -1.095, 2.089), (-0.1734, -1.356, 0.9658), (-0.1734, -0.6841, 0.9658), (-0.1734, -1.889, 2.417), (-0.1734, -1.192, 2.363), (-0.3468, -1.828, 2.253), (0.0, -1.156, 2.253), (-0.3468, -1.131, 2.199), (0.0, -1.828, 2.253), (-0.1734, -1.156, 2.253), (-0.1734, -1.828, 2.253), (-0.3468, -0.7187, 1.06), (0.0, -1.391, 1.06), (0.0, -0.7187, 1.06), (-0.3468, -1.391, 1.06), (-0.1734, -0.7187, 1.06), (-0.1734, -1.391, 1.06), (-0.4689, -0.6841, 0.9658), (-0.4689, -0.505, 0.4755), (-0.4689, -1.356, 0.9658), (-0.4689, -1.177, 0.4755), (-0.2918, 1.0, -0.05386), (-0.305, 0.7717, 0.3903), (-0.3869, -0.3278, -0.05386), (-0.4684, -1.0, -0.05386), (-0.6422, -0.505, 0.4755), (-0.6422, -1.356, 0.9658), (-0.3916, 1.0, -0.05386), (-0.5113, -0.3278, -0.05386), (-0.6422, -0.6841, 0.9658), (-0.6422, -1.177, 0.4755), (-0.4078, 0.7717, 0.3903), (-0.6394, -1.0, -0.05386), (-0.3468, -1.291, 0.7857), (0.0, -1.291, 0.7857), (-0.3468, -0.6183, 0.7857), (0.0, -0.6183, 0.7857), (-0.8156, -1.291, 0.7857), (-0.8156, -0.6183, 0.7857), (-0.1734, -0.6183, 0.7857), (-0.1734, -1.291, 0.7857), (-0.4689, -0.6183, 0.7857), (-0.4689, -1.291, 0.7857), (-0.6422, -0.6183, 0.7857), (-0.6422, -1.291, 0.7857), (-0.344, -0.4727, -0.05386), (0.0, -0.4727, -0.05386), (-0.8156, -0.6499, 0.4755), (-0.3468, -1.24, 2.089), (-0.8094, -0.4727, -0.05386), (-0.3468, -0.8291, 0.9658), (0.0, -1.362, 2.417), (-0.2784, -1.362, 2.388), (-0.8016, -0.8291, 0.8933), (-0.1734, -1.362, 2.417), (-0.1734, -0.4727, -0.05386), (-0.3468, -1.301, 2.253), (-0.3468, -0.8636, 1.06), (-0.3894, -0.4727, -0.05386), (-0.4689, -0.8291, 0.9658), (-0.5204, -0.4727, -0.05386), (-0.6422, -0.8291, 0.9658), (-0.8156, -0.7632, 0.7857), (-0.2354, 0.5427, 0.4755), (-0.2114, 0.7199, -0.05386), (0.0, 0.5427, 0.4755), (0.0, 0.7199, -0.05386), (-0.5157, 0.7199, -0.05386), (-0.516, 0.5427, 0.4755), (-0.095, 0.5427, 0.4755), (-0.07443, 0.7199, -0.05386), (-0.3176, 0.5427, 0.4755), (-0.3113, 0.7199, -0.05386), (-0.426, 0.5427, 0.4755), (-0.4079, 0.7199, -0.05386), (-0.3468, -1.089, 0.2108), (-0.196, 0.9114, 0.2108), (0.0, -1.089, 0.2108), (0.0, 0.9114, 0.2108), (-0.8156, -0.4164, 0.2108), (-0.4596, 0.9114, 0.2108), (-0.8156, -1.089, 0.2108), (-0.062, 0.9114, 0.2108), (-0.1734, -1.089, 0.2108), (-0.4689, -1.089, 0.2108), (-0.2938, 0.9114, 0.2108), (-0.6422, -1.089, 0.2108), (-0.3942, 0.9114, 0.2108), (-0.8156, -0.5613, 0.2108), (-0.5518, 0.6313, 0.2108), (-0.2938, -1.875, 2.358), (0.0, -1.875, 2.38), (-0.1734, -1.184, 2.338), (-0.1734, -1.875, 2.38), (0.0, -1.184, 2.338), (-0.2938, -1.178, 2.303), (-0.2938, -1.348, 2.358), (-0.1743, 1.0, -0.05386), (-0.3213, -1.177, 0.4755), (-0.3213, -0.3278, -0.05386), (-0.3213, -1.767, 2.089), (-0.3213, -1.356, 0.9658), (-0.263, -1.889, 2.392), (-0.1856, 0.7717, 0.3903), (-0.3213, -1.0, -0.05386), (-0.3213, -0.505, 0.4755), (-0.3213, -1.095, 2.089), (-0.3213, -0.6841, 0.9658), (-0.263, -1.192, 2.338), (-0.3213, -1.828, 2.253), (-0.3213, -1.135, 2.207), (-0.3213, -1.391, 1.06), (-0.3213, -0.7187, 1.06), (-0.3213, -1.291, 0.7857), (-0.3213, -0.6183, 0.7857), (-0.3213, -0.4727, -0.05386), (-0.263, -1.362, 2.392), (-0.191, 0.7199, -0.05386), (-0.2157, 0.5427, 0.4755), (-0.176, 0.9114, 0.2108), (-0.3213, -1.089, 0.2108), (-0.2761, -1.875, 2.361), (-0.2761, -1.179, 2.308), (-0.7956, -0.505, 0.4755), (-0.7833, -1.356, 0.9017), (-0.4394, 1.0, -0.05386), (-0.7767, -0.3278, -0.05386), (-0.7833, -0.6841, 0.9017), (-0.7956, -1.177, 0.4755), (-0.4558, 0.7717, 0.3903), (-0.7956, -1.0, -0.05386), (-0.7956, -0.6183, 0.7857), (-0.7956, -1.291, 0.7857), (-0.7806, -0.4727, -0.05386), (-0.7833, -0.8291, 0.9017), (-0.4925, 0.5427, 0.4755), (-0.4923, 0.7199, -0.05386), (-0.7956, -1.089, 0.2108), (-0.4421, 0.9114, 0.2108), (0.0, -1.346, 0.9366), (-0.3468, -0.6735, 0.9366), (-0.8039, -0.6735, 0.8759), (-0.1734, -0.6735, 0.9366), (-0.1734, -1.346, 0.9366), (-0.4689, -0.6735, 0.9366), (-0.6422, -0.6735, 0.9366), (-0.3468, -1.346, 0.9366), (0.0, -0.6735, 0.9366), (-0.8039, -1.346, 0.8759), (-0.4689, -1.346, 0.9366), (-0.6422, -1.346, 0.9366), (-0.8039, -0.8184, 0.8759), (-0.3213, -1.346, 0.9366), (-0.3213, -0.6735, 0.9366), (-0.7853, -0.6735, 0.8829), (-0.7853, -1.346, 0.8829), (0.0, -0.6921, 0.9877), (-0.3468, -1.364, 0.9877), (-0.3468, -0.6921, 0.9877), (0.0, -1.364, 0.9877), (-0.1734, -0.6921, 0.9877), (-0.1734, -1.364, 0.9877), (-0.3468, -0.8371, 0.9877), (-0.3213, -0.6921, 0.9877), (-0.3213, -1.364, 0.9877), (-0.3451, -0.2472, -0.05386), (0.0, -0.4244, 0.4755), (0.0, -0.2472, -0.05386), (-0.8033, -0.2472, -0.05386), (-0.1734, -0.4244, 0.4755), (-0.1734, -0.2472, -0.05386), (-0.4689, -0.4244, 0.4755), (-0.6422, -0.4244, 0.4755), (-0.3468, -0.4244, 0.4755), (-0.8156, -0.4244, 0.4755), (-0.3934, -0.2472, -0.05386), (-0.5147, -0.2472, -0.05386), (-0.8156, -0.3358, 0.2108), (-0.3213, -0.2472, -0.05386), (-0.3213, -0.4244, 0.4755), (-0.7956, -0.4244, 0.4755), (-0.7733, -0.2472, -0.05386), (-0.3468, -1.205, 0.5522), (0.0, -0.533, 0.5522), (-0.8156, -1.205, 0.5522), (-0.4689, -1.205, 0.5522), (-0.6422, -1.205, 0.5522), (0.0, -1.205, 0.5522), (-0.3468, -0.533, 0.5522), (-0.8156, -0.533, 0.5522), (-0.1734, -0.533, 0.5522), (-0.1734, -1.205, 0.5522), (-0.4689, -0.533, 0.5522), (-0.6422, -0.533, 0.5522), (-0.8156, -0.6779, 0.5522), (-0.3213, -0.533, 0.5522), (-0.3213, -1.205, 0.5522), (-0.7956, -1.205, 0.5522), (-0.7956, -0.533, 0.5522), (-0.2103, 0.7296, 0.406), (-0.4845, 0.7296, 0.406), (-0.2925, 0.9486, -0.05386), (-0.3909, 0.9486, -0.05386), (-0.1948, 0.9486, -0.05386), (0.0, 0.7296, 0.406), (0.0, 0.9486, -0.05386), (-0.458, 0.9486, -0.05386), (-0.07353, 0.7296, 0.406), (-0.06105, 0.9486, -0.05386), (-0.3101, 0.7296, 0.406), (-0.4106, 0.7296, 0.406), (-0.4657, 0.86, 0.2108), (-0.1899, 0.7296, 0.406), (-0.1749, 0.9486, -0.05386), (-0.44, 0.9486, -0.05386), (-0.4656, 0.7296, 0.406), (-0.1942, 0.9924, -0.03119), (0.0, -1.008, -0.03119), (0.0, 0.9924, -0.03119), (-0.8068, -0.3354, -0.03119), (-0.457, 0.9924, -0.03119), (-0.06057, 0.9924, -0.03119), (-0.1734, -1.008, -0.03119), (-0.4689, -1.008, -0.03119), (-0.6422, -1.008, -0.03119), (-0.8112, -0.4803, -0.03119), (-0.5344, 0.7123, -0.03119), (-0.3468, -1.008, -0.03119), (-0.8156, -1.008, -0.03119), (-0.2918, 0.9924, -0.03119), (-0.3916, 0.9924, -0.03119), (-0.3213, -1.008, -0.03119), (-0.1743, 0.9924, -0.03119), (-0.7956, -1.008, -0.03119), (-0.4394, 0.9924, -0.03119), (-0.8026, -0.2548, -0.03119), (-0.4603, 0.941, -0.03119)], [], [(273, 164, 29, 259), (159, 137, 1, 114), (55, 51, 13, 38), (94, 85, 6, 35), (121, 34, 5, 117), (209, 206, 11, 36), (218, 212, 9, 144), (194, 163, 30, 187), (250, 239, 28, 119), (151, 50, 14, 145), (96, 53, 20, 87), (182, 178, 21, 40), (192, 179, 22, 146), (237, 162, 16, 228), (135, 129, 24, 91), (155, 91, 24, 141), (132, 130, 25, 42), (161, 134, 26, 147), (127, 86, 16, 118), (190, 187, 30, 92), (220, 165, 17, 207), (176, 167, 18, 120), (254, 168, 28, 239), (173, 166, 31, 92), (172, 169, 19, 88), (133, 131, 43, 27), (160, 132, 42, 141), (90, 93, 42, 25), (186, 181, 41, 12), (191, 182, 40, 140), (52, 54, 39, 23), (205, 208, 37, 10), (217, 209, 36, 138), (158, 142, 34, 121), (154, 94, 35, 143), (150, 55, 38, 139), (116, 7, 33, 122), (139, 38, 49, 148), (23, 39, 48, 45), (145, 14, 46, 149), (38, 13, 47, 49), (87, 20, 44, 95), (203, 200, 55, 150), (195, 199, 54, 52), (201, 196, 53, 96), (202, 197, 50, 151), (200, 198, 51, 55), (84, 0, 63, 97), (89, 22, 56, 98), (238, 3, 61, 248), (114, 1, 59, 123), (204, 8, 62, 214), (227, 9, 57, 231), (185, 15, 58, 188), (255, 2, 60, 268), (97, 63, 71, 99), (98, 56, 68, 100), (248, 61, 70, 249), (123, 59, 69, 125), (214, 62, 67, 215), (231, 57, 64, 232), (188, 58, 65, 189), (268, 60, 66, 269), (224, 81, 83, 225), (183, 80, 82, 184), (221, 72, 81, 224), (179, 74, 80, 183), (235, 230, 79, 152), (222, 229, 78, 75), (233, 223, 76, 101), (193, 170, 77, 180), (234, 227, 74, 153), (230, 226, 73, 79), (236, 171, 76, 223), (228, 233, 101, 77), (58, 98, 100, 65), (62, 97, 99, 67), (15, 89, 98, 58), (8, 84, 97, 62), (197, 201, 96, 50), (14, 87, 95, 46), (138, 36, 94, 154), (27, 43, 93, 90), (165, 172, 88, 17), (163, 173, 92, 30), (180, 190, 92, 31), (120, 18, 86, 127), (147, 26, 91, 155), (134, 135, 91, 26), (50, 96, 87, 14), (36, 11, 85, 94), (240, 111, 113, 241), (210, 110, 112, 211), (242, 103, 111, 240), (212, 102, 110, 210), (252, 247, 109, 156), (243, 246, 108, 104), (219, 174, 107, 213), (253, 175, 106, 245), (216, 213, 107, 128), (251, 238, 102, 157), (247, 244, 105, 109), (274, 216, 128, 265), (267, 120, 127, 264), (61, 124, 126, 70), (262, 123, 125, 263), (3, 115, 124, 61), (266, 114, 123, 262), (256, 116, 122, 261), (271, 158, 121, 260), (272, 176, 120, 267), (264, 127, 118, 258), (275, 250, 119, 259), (260, 121, 117, 257), (270, 159, 114, 266), (168, 177, 119, 28), (46, 95, 135, 134), (148, 49, 132, 160), (45, 48, 131, 133), (149, 46, 134, 161), (49, 47, 130, 132), (95, 44, 129, 135), (48, 149, 161, 131), (44, 148, 160, 129), (261, 122, 159, 270), (255, 115, 158, 271), (246, 251, 157, 108), (242, 252, 156, 103), (43, 147, 155, 93), (8, 138, 154, 84), (229, 234, 153, 78), (221, 235, 152, 72), (199, 202, 151, 54), (196, 203, 150, 53), (39, 145, 149, 48), (20, 139, 148, 44), (53, 150, 139, 20), (84, 154, 143, 0), (115, 3, 142, 158), (204, 217, 138, 8), (185, 191, 140, 15), (129, 160, 141, 24), (131, 161, 147, 43), (93, 155, 141, 42), (181, 192, 146, 41), (54, 151, 145, 39), (208, 218, 144, 37), (122, 33, 137, 159), (70, 126, 177, 168), (263, 125, 176, 272), (241, 113, 175, 253), (211, 112, 174, 219), (65, 100, 173, 163), (67, 99, 172, 165), (225, 83, 171, 236), (184, 82, 170, 193), (99, 71, 169, 172), (100, 68, 166, 173), (249, 70, 168, 254), (125, 69, 167, 176), (215, 67, 165, 220), (232, 64, 162, 237), (189, 65, 163, 194), (269, 66, 164, 273), (83, 189, 194, 171), (68, 184, 193, 166), (78, 153, 192, 181), (72, 152, 191, 185), (77, 101, 190, 180), (166, 193, 180, 31), (22, 179, 183, 56), (56, 183, 184, 68), (81, 188, 189, 83), (72, 185, 188, 81), (152, 79, 182, 191), (75, 78, 181, 186), (101, 76, 187, 190), (153, 74, 179, 192), (79, 73, 178, 182), (171, 194, 187, 76), (15, 140, 203, 196), (41, 146, 202, 199), (22, 89, 201, 197), (40, 21, 198, 200), (146, 22, 197, 202), (89, 15, 196, 201), (12, 41, 199, 195), (140, 40, 200, 203), (113, 215, 220, 175), (64, 211, 219, 162), (108, 157, 218, 208), (103, 156, 217, 204), (258, 118, 216, 274), (118, 16, 213, 216), (162, 219, 213, 16), (9, 212, 210, 57), (57, 210, 211, 64), (111, 214, 215, 113), (103, 204, 214, 111), (156, 109, 209, 217), (104, 108, 208, 205), (175, 220, 207, 106), (157, 102, 212, 218), (109, 105, 206, 209), (82, 232, 237, 170), (69, 225, 236, 167), (1, 137, 235, 221), (37, 144, 234, 229), (16, 86, 233, 228), (167, 236, 223, 18), (33, 7, 226, 230), (144, 9, 227, 234), (86, 18, 223, 233), (10, 37, 229, 222), (137, 33, 230, 235), (1, 221, 224, 59), (59, 224, 225, 69), (80, 231, 232, 82), (74, 227, 231, 80), (170, 237, 228, 77), (112, 249, 254, 174), (66, 241, 253, 164), (2, 136, 252, 242), (34, 142, 251, 246), (265, 128, 250, 275), (32, 4, 244, 247), (142, 3, 238, 251), (164, 253, 245, 29), (5, 34, 246, 243), (136, 32, 247, 252), (2, 242, 240, 60), (60, 240, 241, 66), (110, 248, 249, 112), (102, 238, 248, 110), (174, 254, 239, 107), (128, 107, 239, 250), (106, 265, 275, 245), (17, 258, 274, 207), (126, 269, 273, 177), (71, 263, 272, 169), (2, 255, 271, 136), (35, 261, 270, 143), (143, 270, 266, 0), (32, 260, 257, 4), (245, 275, 259, 29), (88, 264, 258, 17), (169, 272, 267, 19), (136, 271, 260, 32), (6, 256, 261, 35), (0, 266, 262, 63), (63, 262, 263, 71), (19, 267, 264, 88), (207, 274, 265, 106), (124, 268, 269, 126), (115, 255, 268, 124), (177, 273, 259, 119)])
me_cube_001.polygons.foreach_set('use_smooth', [True] * 256)
me_cube_001.use_remesh_preserve_volume = False
me_cube_001.use_remesh_preserve_attributes = False
me_cube_001.use_mirror_vertex_groups = False
me_cube_001.update()
me_cube = bpy.data.meshes.new('Cube')
me_cube.from_pydata([(-1.0, -0.959, -0.2108), (-1.0, 0.7642, -0.2108), (-1.0, -0.8441, 0.3509), (-1.0, 0.7811, 0.3509), (0.0, 0.7642, -0.2108), (0.0, -0.959, -0.2108), (0.0, 0.7642, 0.3112), (0.0, -0.959, 0.2014), (0.0, -1.341, -0.1698), (-1.0, -1.341, -0.1698), (-1.0, -1.505, 0.2014), (0.0, -1.505, 0.2014), (0.0, -1.343, 2.04), (-0.6094, -1.343, 2.04), (0.0, -1.712, 2.04), (-0.6094, -1.712, 2.04), (-1.0, -0.2358, -0.2108), (-1.0, -0.162, 0.3509), (0.0, -0.2358, 0.2014), (-0.2257, -0.4858, -0.2377), (0.0, -0.7358, 0.2014), (-1.0, -0.7358, -0.2108), (-1.0, -0.6336, 0.3509), (0.0, -0.7358, -0.2108), (-1.0, 0.2642, -0.2108), (-1.0, 0.3095, 0.3509), (0.0, 0.2642, -0.2108), (0.0, 0.2642, 0.3112), (-1.0, -0.959, -0.004738), (-1.0, 0.7642, -0.004738), (0.0, 0.7642, -0.004738), (-1.0, -1.423, 0.01577), (0.0, -1.423, 0.01577), (-1.0, -0.2358, -0.004738), (-1.0, -0.7358, -0.004738), (-1.0, 0.2642, -0.004738), (-1.0, -1.15, -0.1903), (-1.0, -1.232, 0.2014), (0.0, -1.15, -0.1903), (-0.6094, -1.527, 2.04), (-0.6233, -1.207, 2.047), (-1.0, -1.191, 0.005515), (0.0, -1.46, 2.571), (-0.4322, -1.46, 2.571), (0.0, -1.73, 2.571), (-0.4322, -1.73, 2.571), (-0.4322, -1.595, 2.571), (0.0, -1.595, 2.571), (0.0, -1.705, 1.974), (-0.6233, -1.705, 1.974), (0.0, -1.329, 1.974), (-0.6233, -1.517, 1.974), (0.0, -1.405, 2.04), (-0.5103, -1.405, 2.04), (0.0, -1.646, 2.04), (-0.5103, -1.646, 2.04), (-0.5103, -1.526, 2.04), (-0.5243, -1.396, 1.974), (0.0, -1.642, 1.974), (-0.5243, -1.642, 1.974), (0.0, -1.396, 1.974), (-0.5243, -1.519, 1.974), (-0.5349, -1.389, 1.974), (-0.5349, -1.519, 1.974), (-0.5349, -1.648, 1.974), (0.0, -1.389, 1.974), (0.0, -1.648, 1.974), (-0.6145, -1.335, 1.974), (0.0, -1.335, 1.974), (-0.6145, -1.517, 1.974), (-0.6145, -1.699, 1.974), (0.0, -1.699, 1.974), (0.0, -1.397, 2.04), (-0.5229, -1.655, 2.04), (-0.5229, -1.526, 2.04), (-0.5229, -1.397, 2.04), (0.0, -1.655, 2.04), (-0.5965, -1.351, 2.04), (0.0, -1.703, 2.04), (0.0, -1.351, 2.04), (-0.5965, -1.703, 2.04), (-0.5965, -1.527, 2.04), (0.0, -1.343, 2.063), (0.0, -1.712, 2.063), (-0.6017, -1.712, 2.063), (-0.6017, -1.527, 2.063), (-0.6017, -1.22, 2.135), (0.0, -1.73, 2.539), (-0.4429, -1.73, 2.539), (0.0, -1.46, 2.539), (-0.4429, -1.595, 2.539), (-0.4429, -1.338, 2.612), (-0.9793, -1.516, 0.2986), (0.0, -0.9793, 0.2986), (-0.9793, -0.8569, 0.3713), (0.0, -1.516, 0.2986), (-0.9793, -1.248, 0.2986), (-0.9026, 0.7642, -0.2108), (-0.9026, -0.959, -0.2108), (-0.9026, 0.7811, 0.3509), (-0.9026, -0.8441, 0.3509), (-0.55, -1.343, 2.04), (-0.9026, -1.341, -0.1698), (-0.9026, -1.505, 0.2014), (-0.55, -1.712, 2.04), (-0.9026, -0.162, 0.3509), (-0.9026, -0.2358, -0.2108), (-0.9026, -0.6336, 0.3509), (-0.9026, -0.7358, -0.2108), (-0.9026, 0.2642, -0.2108), (-0.9026, 0.3095, 0.3509), (-0.9026, -1.423, 0.01577), (-0.9026, 0.7642, -0.004738), (-0.9026, -1.15, -0.1903), (-0.3901, -1.46, 2.571), (-0.3901, -1.73, 2.571), (-0.3901, -1.595, 2.571), (-0.5626, -1.207, 2.047), (-0.5626, -1.705, 1.974), (-0.4606, -1.405, 2.04), (-0.4606, -1.646, 2.04), (-0.4732, -1.396, 1.974), (-0.4732, -1.642, 1.974), (-0.4828, -1.648, 1.974), (-0.4828, -1.389, 1.974), (-0.5546, -1.335, 1.974), (-0.5546, -1.699, 1.974), (-0.472, -1.397, 2.04), (-0.472, -1.655, 2.04), (-0.5384, -1.703, 2.04), (-0.5384, -1.351, 2.04), (-0.5431, -1.712, 2.063), (-0.5431, -1.22, 2.135), (-0.3998, -1.73, 2.539), (-0.3998, -1.338, 2.612), (-0.884, -1.516, 0.2986), (-0.884, -0.8569, 0.3713), (-0.4513, -0.2358, 0.2014), (-0.4513, -0.7358, 0.2014), (-0.4513, 0.2642, 0.2014), (-0.1951, -1.595, 2.571), (-0.2813, -1.329, 1.974), (-0.2366, -1.396, 1.974), (-0.2414, -1.389, 1.974), (-0.2773, -1.335, 1.974), (-0.236, -1.655, 2.04), (-0.2692, -1.703, 2.04), (-0.2716, -1.343, 2.063), (-0.1999, -1.46, 2.539), (-0.442, -0.9793, 0.2986), (-0.4513, 0.7642, -0.2108), (-0.4513, -0.959, -0.2108), (-0.4513, 0.7642, 0.2014), (-0.4513, -0.959, 0.2014), (-0.275, -1.343, 2.04), (-0.4513, -1.341, -0.1698), (-0.4513, -1.505, 0.2014), (-0.275, -1.712, 2.04), (-0.4513, -0.2358, -0.2108), (-0.4513, -0.7358, -0.2108), (-0.4513, 0.2642, -0.2108), (-0.4513, -1.423, 0.01577), (-0.4513, 0.7642, -0.004738), (-0.4513, -1.15, -0.1903), (-0.1951, -1.46, 2.571), (-0.1951, -1.73, 2.571), (-0.2813, -1.705, 1.974), (-0.2303, -1.405, 2.04), (-0.2303, -1.646, 2.04), (-0.2366, -1.642, 1.974), (-0.2414, -1.648, 1.974), (-0.2773, -1.699, 1.974), (-0.236, -1.397, 2.04), (-0.2692, -1.351, 2.04), (-0.2716, -1.712, 2.063), (-0.1999, -1.73, 2.539), (-0.442, -1.516, 0.2986), (-0.2257, -0.2358, 0.2014), (-0.2257, -0.7358, 0.2014), (-0.2257, 0.2642, 0.2014), (-0.09753, -1.595, 2.571), (-0.1407, -1.329, 1.974), (-0.1183, -1.396, 1.974), (-0.1207, -1.389, 1.974), (-0.1387, -1.335, 1.974), (-0.118, -1.655, 2.04), (-0.1346, -1.703, 2.04), (-0.1358, -1.343, 2.063), (-0.09994, -1.46, 2.539), (-0.221, -0.9793, 0.2986), (-0.2257, 0.7642, -0.2108), (-0.2257, -0.959, -0.2108), (-0.2257, 0.7642, 0.2014), (-0.2257, -0.959, 0.2014), (-0.1375, -1.343, 2.04), (-0.2257, -1.341, -0.1698), (-0.2257, -1.505, 0.2014), (-0.1375, -1.712, 2.04), (-0.2257, -0.2358, -0.2108), (-0.2257, -0.7358, -0.2108), (-0.2257, 0.2642, -0.2108), (-0.2257, -1.423, 0.01577), (-0.2257, 0.7642, -0.004738), (-0.2257, -1.15, -0.1903), (-0.09753, -1.46, 2.571), (-0.09753, -1.73, 2.571), (-0.1407, -1.705, 1.974), (-0.1152, -1.405, 2.04), (-0.1152, -1.646, 2.04), (-0.1183, -1.642, 1.974), (-0.1207, -1.648, 1.974), (-0.1387, -1.699, 1.974), (-0.118, -1.397, 2.04), (-0.1346, -1.351, 2.04), (-0.1358, -1.712, 2.063), (-0.09994, -1.73, 2.539), (-0.221, -1.516, 0.2986), (-0.677, 0.7642, -0.2108), (-0.677, -0.959, -0.2108), (-0.677, 0.7642, 0.2014), (-0.677, -0.959, 0.2014), (-0.4125, -1.343, 2.04), (-0.677, -1.341, -0.1698), (-0.677, -1.505, 0.2014), (-0.4125, -1.712, 2.04), (-0.677, -0.2358, -0.2108), (-0.677, -0.7358, -0.2108), (-0.677, 0.2642, -0.2108), (-0.677, -1.423, 0.01577), (-0.677, 0.7642, -0.004738), (-0.677, -1.15, -0.1903), (-0.2926, -1.46, 2.571), (-0.2926, -1.73, 2.571), (-0.422, -1.705, 1.974), (-0.3455, -1.405, 2.04), (-0.3455, -1.646, 2.04), (-0.3549, -1.642, 1.974), (-0.3621, -1.648, 1.974), (-0.416, -1.699, 1.974), (-0.354, -1.397, 2.04), (-0.4038, -1.351, 2.04), (-0.4073, -1.712, 2.063), (-0.2998, -1.73, 2.539), (-0.663, -1.516, 0.2986), (-0.677, -0.2358, 0.2014), (-0.677, -0.7358, 0.2014), (-0.677, 0.2642, 0.2014), (-0.2926, -1.595, 2.571), (-0.422, -1.329, 1.974), (-0.3549, -1.396, 1.974), (-0.3621, -1.389, 1.974), (-0.416, -1.335, 1.974), (-0.354, -1.655, 2.04), (-0.4038, -1.703, 2.04), (-0.4073, -1.343, 2.063), (-0.2998, -1.46, 2.539), (-0.663, -0.9793, 0.2986), (0.0, 0.01417, 0.3112), (-1.0, 0.01417, -0.2108), (-1.0, 0.07375, 0.3509), (0.0, 0.01417, -0.2108), (-1.0, 0.01417, -0.004738), (-0.9026, 0.01417, -0.2108), (-0.9026, 0.07375, 0.3509), (-0.4513, 0.01417, 0.2014), (-0.4513, 0.01417, -0.2108), (-0.2257, 0.01417, -0.2108), (-0.2257, 0.01417, 0.09652), (-0.677, 0.01417, 0.09652), (-0.677, 0.01417, -0.2108), (-1.0, -0.4858, -0.2108), (-1.0, -0.3978, 0.3509), (0.0, -0.4858, -0.2108), (0.0, -0.4858, 0.2014), (-1.0, -0.4858, -0.004738), (-0.9026, -0.4858, -0.2108), (-0.9026, -0.3978, 0.3509), (-0.4513, -0.4858, 0.2014), (-0.4513, -0.4858, -0.2108), (-0.2257, -0.4858, -0.2108), (-0.2257, -0.4858, 0.09652), (-0.677, -0.4858, 0.09652), (-0.677, -0.4858, -0.2108), (-1.0, 0.5142, -0.2108), (-1.0, 0.5453, 0.3509), (0.0, 0.5142, -0.2108), (0.0, 0.5142, 0.3112), (-1.0, 0.5142, -0.004738), (-0.9026, 0.5453, 0.3509), (-0.9026, 0.5142, -0.2108), (-0.4513, 0.5142, -0.2108), (-0.4513, 0.5142, 0.2014), (-0.2257, 0.5142, 0.09652), (-0.2257, 0.5142, -0.2108), (-0.677, 0.5142, -0.2108), (-0.677, 0.5142, 0.09652), (-0.9081, -0.9269, 0.7063), (-0.8369, -0.9968, 1.041), (-0.7657, -1.067, 1.377), (-0.6945, -1.137, 1.712), (0.0, -1.554, 0.6337), (0.0, -1.592, 0.9688), (0.0, -1.629, 1.304), (0.0, -1.667, 1.639), (-0.9081, -1.302, 0.6337), (-0.8369, -1.355, 0.9688), (-0.7657, -1.409, 1.304), (-0.6945, -1.463, 1.639), (-0.6945, -1.667, 1.639), (-0.7657, -1.629, 1.304), (-0.8369, -1.592, 0.9688), (-0.9081, -1.554, 0.6337), (0.0, -1.259, 1.639), (0.0, -1.189, 1.304), (0.0, -1.119, 0.9688), (0.0, -1.049, 0.6337), (-0.8197, -1.554, 0.6337), (-0.7554, -1.592, 0.9688), (-0.6912, -1.629, 1.304), (-0.6269, -1.667, 1.639), (-0.8197, -0.9269, 0.7063), (-0.7554, -0.9968, 1.041), (-0.6912, -1.067, 1.377), (-0.6269, -1.137, 1.712), (-0.4099, -1.049, 0.6337), (-0.3777, -1.119, 0.9688), (-0.3456, -1.189, 1.304), (-0.3134, -1.259, 1.639), (-0.4099, -1.554, 0.6337), (-0.3777, -1.592, 0.9688), (-0.3456, -1.629, 1.304), (-0.3134, -1.667, 1.639), (-0.2049, -1.271, 0.6337), (-0.1889, -1.119, 0.9688), (-0.1728, -1.411, 1.304), (-0.1567, -1.259, 1.639), (-0.2049, -1.554, 0.6337), (-0.1889, -1.592, 0.9688), (-0.1728, -1.629, 1.304), (-0.1567, -1.667, 1.639), (-0.6148, -1.554, 0.6337), (-0.5666, -1.592, 0.9688), (-0.5184, -1.629, 1.304), (-0.4702, -1.667, 1.639), (-0.6148, -1.271, 0.6337), (-0.5666, -1.119, 0.9688), (-0.5184, -1.411, 1.304), (-0.4702, -1.259, 1.639), (0.0, -1.421, 2.38), (0.0, -1.344, 2.221), (-0.4958, -1.573, 2.38), (-0.5488, -1.55, 2.221), (-0.4958, -1.299, 2.453), (-0.5488, -1.26, 2.294), (0.0, -1.718, 2.221), (0.0, -1.724, 2.38), (-0.5488, -1.718, 2.221), (-0.4958, -1.724, 2.38), (-0.4953, -1.26, 2.294), (-0.4476, -1.299, 2.453), (-0.4953, -1.718, 2.221), (-0.4476, -1.724, 2.38), (-0.2477, -1.344, 2.221), (-0.2238, -1.421, 2.38), (-0.2477, -1.718, 2.221), (-0.2238, -1.724, 2.38), (-0.1238, -1.344, 2.221), (-0.1119, -1.421, 2.38), (-0.1238, -1.718, 2.221), (-0.1119, -1.724, 2.38), (-0.3715, -1.718, 2.221), (-0.3357, -1.724, 2.38), (-0.3715, -1.382, 2.221), (-0.3357, -1.421, 2.38), (0.0, -1.363, 2.301), (-0.5223, -1.561, 2.301), (-0.5223, -1.279, 2.373), (0.0, -1.721, 2.301), (-0.5223, -1.721, 2.301), (-0.4714, -1.279, 2.373), (-0.4714, -1.721, 2.301), (-0.2357, -1.363, 2.301), (-0.2357, -1.721, 2.301), (-0.1179, -1.363, 2.301), (-0.1179, -1.721, 2.301), (-0.3536, -1.721, 2.301), (-0.3536, -1.402, 2.301), (-0.6286, -1.202, 2.022), (0.0, -1.702, 1.949), (-0.6286, -1.513, 1.949), (-0.5674, -1.702, 1.949), (-0.5674, -1.202, 2.022), (-0.2837, -1.324, 1.949), (-0.2837, -1.702, 1.949), (-0.1418, -1.324, 1.949), (-0.1418, -1.702, 1.949), (-0.4255, -1.702, 1.949), (-0.4255, -1.324, 1.949), (-0.6286, -1.702, 1.949), (0.0, -1.324, 1.949), (0.0, -0.4858, -1.088), (0.0, -0.2358, -1.088), (-0.2257, -0.2358, -1.088), (-0.2257, -0.4858, -1.088), (0.0, 0.01417, -1.088), (-0.2257, 0.01417, -1.088), (0.0, -0.4858, -0.2377), (-0.2257, 0.01417, -0.2377), (-0.2257, -0.2358, -0.2377), (0.0, 0.01417, -0.2377), (-0.2257, -0.4858, -1.036), (0.0, -0.4858, -1.036), (-0.2257, 0.01417, -1.036), (0.0, 0.01417, -1.036), (-0.2257, -0.2358, -1.036)], [], [(108, 98, 0, 21), (107, 22, 2, 100), (41, 36, 9, 31), (287, 284, 3, 29), (112, 97, 1, 29), (111, 103, 10, 31), (203, 38, 8, 195), (63, 64, 59, 61), (91, 90, 46, 43), (128, 73, 55, 120), (212, 72, 52, 207), (274, 271, 17, 33), (263, 259, 17, 105), (262, 106, 16, 258), (28, 2, 22, 34), (276, 271, 22, 107), (275, 108, 21, 270), (289, 109, 24, 283), (288, 284, 25, 110), (261, 259, 25, 35), (258, 261, 35, 24), (0, 28, 34, 21), (270, 274, 33, 16), (102, 111, 31, 9), (99, 112, 29, 3), (283, 287, 29, 1), (37, 41, 31, 10), (2, 28, 41, 37), (62, 63, 61, 57), (90, 88, 45, 46), (191, 5, 38, 203), (28, 0, 36, 41), (116, 46, 45, 115), (114, 43, 46, 116), (134, 91, 43, 114), (215, 87, 44, 205), (387, 389, 51, 40), (389, 398, 49, 51), (391, 387, 40, 117), (395, 388, 48, 206), (209, 58, 54, 208), (121, 57, 53, 119), (61, 59, 55, 56), (57, 61, 56, 53), (73, 74, 56, 55), (124, 62, 57, 121), (74, 75, 53, 56), (210, 66, 58, 209), (211, 71, 66, 210), (125, 67, 62, 124), (67, 69, 63, 62), (69, 70, 64, 63), (51, 49, 70, 69), (40, 51, 69, 67), (117, 40, 67, 125), (206, 48, 71, 211), (81, 77, 75, 74), (80, 81, 74, 73), (213, 79, 72, 212), (129, 80, 73, 128), (104, 15, 80, 129), (194, 12, 79, 213), (15, 39, 81, 80), (39, 13, 77, 81), (197, 14, 83, 214), (101, 13, 86, 132), (39, 15, 84, 85), (13, 39, 85, 86), (369, 355, 87, 215), (359, 352, 91, 134), (350, 357, 88, 90), (352, 350, 90, 91), (196, 11, 95, 216), (100, 2, 94, 136), (37, 10, 92, 96), (2, 37, 96, 94), (220, 100, 136, 256), (10, 103, 135, 92), (373, 359, 134, 255), (357, 361, 133, 88), (221, 101, 132, 254), (15, 104, 131, 84), (13, 101, 130, 77), (224, 104, 129, 253), (253, 129, 128, 252), (77, 130, 127, 75), (49, 118, 126, 70), (248, 117, 125, 251), (251, 125, 124, 250), (70, 126, 123, 64), (64, 123, 122, 59), (250, 124, 121, 249), (249, 121, 119, 234), (59, 122, 120, 55), (398, 390, 118, 49), (397, 391, 117, 248), (88, 133, 115, 45), (255, 134, 114, 231), (231, 114, 116, 247), (247, 116, 115, 232), (0, 98, 113, 36), (219, 229, 112, 99), (222, 228, 111, 102), (295, 288, 110, 246), (294, 227, 109, 289), (282, 226, 108, 275), (281, 276, 107, 245), (269, 225, 106, 262), (268, 263, 105, 244), (75, 127, 119, 53), (252, 128, 120, 235), (36, 113, 102, 9), (228, 223, 103, 111), (229, 217, 97, 112), (245, 107, 100, 220), (226, 218, 98, 108), (199, 191, 151, 159), (178, 138, 153, 193), (202, 190, 150, 162), (201, 196, 156, 161), (185, 145, 168, 208), (267, 264, 137, 177), (266, 198, 158, 265), (280, 277, 138, 178), (279, 199, 159, 278), (293, 200, 160, 290), (292, 291, 139, 179), (195, 201, 161, 155), (192, 202, 162, 152), (180, 140, 165, 205), (204, 164, 140, 180), (188, 148, 164, 204), (394, 392, 141, 181), (182, 142, 167, 207), (183, 143, 142, 182), (184, 144, 143, 183), (181, 141, 144, 184), (186, 146, 145, 185), (197, 157, 146, 186), (194, 154, 147, 187), (367, 363, 148, 188), (193, 153, 149, 189), (223, 156, 176, 243), (371, 365, 175, 242), (224, 157, 174, 241), (221, 154, 173, 240), (240, 173, 172, 239), (233, 166, 171, 238), (238, 171, 170, 237), (237, 170, 169, 236), (236, 169, 168, 235), (396, 393, 166, 233), (242, 175, 165, 232), (218, 151, 163, 230), (239, 172, 167, 234), (230, 163, 155, 222), (7, 193, 189, 93), (348, 367, 188, 89), (12, 194, 187, 82), (14, 197, 186, 78), (78, 186, 185, 76), (50, 181, 184, 68), (68, 184, 183, 65), (65, 183, 182, 60), (60, 182, 207, 52), (399, 394, 181, 50), (89, 188, 204, 42), (42, 204, 180, 47), (47, 180, 205, 44), (6, 30, 202, 192), (8, 32, 201, 195), (286, 292, 179, 27), (285, 26, 200, 293), (272, 23, 199, 279), (273, 280, 178, 20), (414, 412, 405, 402), (257, 267, 177, 18), (76, 185, 208, 54), (32, 11, 196, 201), (30, 4, 190, 202), (20, 178, 193, 7), (23, 5, 191, 199), (156, 196, 216, 176), (365, 369, 215, 175), (157, 197, 214, 174), (154, 194, 213, 173), (173, 213, 212, 172), (166, 206, 211, 171), (171, 211, 210, 170), (170, 210, 209, 169), (169, 209, 208, 168), (393, 395, 206, 166), (175, 215, 205, 165), (151, 191, 203, 163), (172, 212, 207, 167), (163, 203, 195, 155), (113, 230, 222, 102), (127, 239, 234, 119), (98, 218, 230, 113), (133, 242, 232, 115), (390, 396, 233, 118), (122, 236, 235, 120), (123, 237, 236, 122), (126, 238, 237, 123), (118, 233, 238, 126), (130, 240, 239, 127), (101, 221, 240, 130), (104, 224, 241, 131), (361, 371, 242, 133), (103, 223, 243, 135), (159, 151, 218, 226), (138, 245, 220, 153), (162, 150, 217, 229), (161, 156, 223, 228), (145, 252, 235, 168), (264, 268, 244, 137), (265, 158, 225, 269), (277, 281, 245, 138), (278, 159, 226, 282), (290, 160, 227, 294), (291, 295, 246, 139), (155, 161, 228, 222), (152, 162, 229, 219), (140, 247, 232, 165), (164, 231, 247, 140), (148, 255, 231, 164), (392, 397, 248, 141), (142, 249, 234, 167), (143, 250, 249, 142), (144, 251, 250, 143), (141, 248, 251, 144), (146, 253, 252, 145), (157, 224, 253, 146), (154, 221, 254, 147), (363, 373, 255, 148), (153, 220, 256, 149), (160, 265, 269, 227), (139, 246, 268, 264), (27, 179, 267, 257), (26, 260, 266, 200), (200, 266, 265, 160), (179, 139, 264, 267), (246, 110, 263, 268), (227, 269, 262, 109), (16, 33, 261, 258), (33, 17, 259, 261), (109, 262, 258, 24), (110, 25, 259, 263), (158, 278, 282, 225), (137, 244, 281, 277), (18, 177, 280, 273), (411, 410, 403, 400), (198, 279, 278, 158), (177, 137, 277, 280), (244, 105, 276, 281), (225, 282, 275, 106), (21, 34, 274, 270), (106, 275, 270, 16), (105, 17, 271, 276), (34, 22, 271, 274), (152, 219, 295, 291), (150, 290, 294, 217), (4, 285, 293, 190), (6, 192, 292, 286), (192, 152, 291, 292), (190, 293, 290, 150), (217, 294, 289, 97), (219, 99, 288, 295), (24, 35, 287, 283), (99, 3, 284, 288), (97, 289, 283, 1), (35, 25, 284, 287), (149, 256, 344, 324), (324, 344, 345, 325), (325, 345, 346, 326), (326, 346, 347, 327), (135, 243, 340, 316), (316, 340, 341, 317), (317, 341, 342, 318), (318, 342, 343, 319), (176, 216, 336, 328), (328, 336, 337, 329), (329, 337, 338, 330), (330, 338, 339, 331), (93, 189, 332, 315), (315, 332, 333, 314), (314, 333, 334, 313), (313, 334, 335, 312), (243, 176, 328, 340), (340, 328, 329, 341), (341, 329, 330, 342), (342, 330, 331, 343), (189, 149, 324, 332), (332, 324, 325, 333), (333, 325, 326, 334), (334, 326, 327, 335), (256, 136, 320, 344), (344, 320, 321, 345), (345, 321, 322, 346), (346, 322, 323, 347), (92, 135, 316, 311), (311, 316, 317, 310), (310, 317, 318, 309), (309, 318, 319, 308), (216, 95, 300, 336), (336, 300, 301, 337), (337, 301, 302, 338), (338, 302, 303, 339), (136, 94, 296, 320), (320, 296, 297, 321), (321, 297, 298, 322), (322, 298, 299, 323), (96, 92, 311, 304), (304, 311, 310, 305), (305, 310, 309, 306), (306, 309, 308, 307), (94, 96, 304, 296), (296, 304, 305, 297), (297, 305, 306, 298), (298, 306, 307, 299), (147, 254, 372, 362), (381, 386, 373, 363), (131, 241, 370, 360), (380, 385, 371, 361), (174, 214, 368, 364), (382, 384, 369, 365), (82, 187, 366, 349), (374, 383, 367, 348), (241, 174, 364, 370), (385, 382, 365, 371), (187, 147, 362, 366), (383, 381, 363, 367), (84, 131, 360, 356), (378, 380, 361, 357), (254, 132, 358, 372), (386, 379, 359, 373), (86, 85, 351, 353), (376, 375, 350, 352), (85, 84, 356, 351), (375, 378, 357, 350), (132, 86, 353, 358), (379, 376, 352, 359), (214, 83, 354, 368), (384, 377, 355, 369), (368, 354, 377, 384), (358, 353, 376, 379), (351, 356, 378, 375), (353, 351, 375, 376), (372, 358, 379, 386), (356, 360, 380, 378), (366, 362, 381, 383), (370, 364, 382, 385), (349, 366, 383, 374), (364, 368, 384, 382), (360, 370, 385, 380), (362, 372, 386, 381), (327, 347, 397, 392), (319, 343, 396, 390), (331, 339, 395, 393), (312, 335, 394, 399), (343, 331, 393, 396), (335, 327, 392, 394), (347, 323, 391, 397), (308, 319, 390, 398), (339, 303, 388, 395), (323, 299, 387, 391), (307, 308, 398, 389), (299, 307, 389, 387), (404, 401, 402, 405), (401, 400, 403, 402), (410, 414, 402, 403), (412, 413, 404, 405), (266, 260, 409, 407), (279, 198, 408, 19), (272, 279, 19, 406), (198, 266, 407, 408), (407, 409, 413, 412), (19, 408, 414, 410), (406, 19, 410, 411), (408, 407, 412, 414)])
me_cube.polygons.foreach_set('use_smooth', [True] * 380)
_uv = me_cube.uv_layers.new(name='UVMap')
_uv.uv.foreach_set('vector', [0.2101, 0.6895, 0.2101, 0.6501, 0.2327, 0.6513, 0.2327, 0.6906, 0.7791, 0.5803, 0.7634, 0.5801, 0.7634, 0.5312, 0.7791, 0.5314, 0.4823, 0.4587, 0.5275, 0.4493, 0.5228, 0.4937, 0.48, 0.5127, 0.4847, 0.06222, 0.4027, 0.05483, 0.4027, 0.0, 0.4847, 0.00409, 0.2801, 0.6011, 0.2329, 0.6011, 0.2327, 0.5785, 0.2799, 0.5785, 0.7422, 0.4598, 0.7422, 0.4148, 0.7649, 0.4148, 0.7649, 0.4598, 0.05272, 0.6117, 0.0003662, 0.6091, 0.0, 0.5785, 0.05235, 0.5811, 0.2584, 0.8541, 0.258, 0.8239, 0.2598, 0.8255, 0.2601, 0.854, 0.7882, 0.4172, 0.8487, 0.4027, 0.8484, 0.4104, 0.8171, 0.4092, 0.4519, 0.8911, 0.4519, 0.9029, 0.4504, 0.9, 0.4504, 0.8885, 0.4065, 0.8112, 0.4065, 0.7838, 0.4079, 0.7837, 0.4079, 0.8104, 0.4847, 0.2947, 0.4027, 0.2741, 0.4027, 0.2193, 0.4847, 0.2366, 0.7791, 0.7448, 0.7634, 0.7446, 0.7634, 0.6898, 0.7791, 0.69, 0.2101, 0.8216, 0.2101, 0.7776, 0.2327, 0.7787, 0.2327, 0.8228, 0.4847, 0.4047, 0.4027, 0.3779, 0.4027, 0.329, 0.4847, 0.3529, 0.7791, 0.6351, 0.7634, 0.635, 0.7634, 0.5801, 0.7791, 0.5803, 0.2101, 0.7335, 0.2101, 0.6895, 0.2327, 0.6906, 0.2327, 0.7346, 0.2101, 0.9097, 0.2101, 0.8657, 0.2327, 0.8668, 0.2327, 0.9109, 0.7791, 0.8544, 0.7634, 0.8543, 0.7634, 0.7994, 0.7791, 0.7996, 0.4847, 0.1785, 0.4027, 0.1645, 0.4027, 0.1097, 0.4847, 0.1203, 0.5322, 0.1786, 0.4847, 0.1785, 0.4847, 0.1203, 0.5322, 0.1204, 0.5322, 0.4048, 0.4847, 0.4047, 0.4847, 0.3529, 0.5322, 0.3529, 0.5322, 0.2948, 0.4847, 0.2947, 0.4847, 0.2366, 0.5322, 0.2367, 0.7422, 0.5048, 0.7422, 0.4598, 0.7649, 0.4598, 0.7649, 0.5048, 0.3609, 0.6013, 0.2801, 0.6011, 0.2799, 0.5785, 0.3607, 0.5786, 0.5322, 0.0623, 0.4847, 0.06222, 0.4847, 0.00409, 0.5322, 0.004174, 0.4371, 0.4682, 0.4823, 0.4587, 0.48, 0.5127, 0.4371, 0.5317, 0.4027, 0.3779, 0.4847, 0.4047, 0.4823, 0.4587, 0.4371, 0.4682, 0.2587, 0.8843, 0.2584, 0.8541, 0.2601, 0.854, 0.2604, 0.8826, 0.8487, 0.4027, 0.88, 0.4039, 0.8798, 0.4116, 0.8484, 0.4104, 0.05308, 0.6423, 0.0007323, 0.6396, 0.0003662, 0.6091, 0.05272, 0.6117, 0.4847, 0.4047, 0.5322, 0.4048, 0.5275, 0.4493, 0.4823, 0.4587, 0.9515, 0.4318, 0.9583, 0.4318, 0.9586, 0.4632, 0.9519, 0.4632, 0.9512, 0.4005, 0.9579, 0.4005, 0.9583, 0.4318, 0.9515, 0.4318, 0.9592, 0.3719, 0.9662, 0.3719, 0.9579, 0.4005, 0.9512, 0.4005, 0.7723, 0.2571, 0.7723, 0.2804, 0.7649, 0.2804, 0.7649, 0.2577, 0.005889, 0.4615, 0.02264, 0.5339, 0.01675, 0.5348, 0.0, 0.4627, 0.02264, 0.5339, 0.02264, 0.5778, 0.01675, 0.5785, 0.01675, 0.5348, 0.6323, 0.5107, 0.618, 0.5107, 0.6192, 0.5048, 0.6334, 0.5048, 0.5652, 0.005811, 0.5322, 0.005811, 0.5322, 5.544e-08, 0.565, 5.544e-08, 0.9497, 0.5323, 0.9497, 0.5048, 0.965, 0.5048, 0.965, 0.5316, 0.3604, 0.9208, 0.3604, 0.9327, 0.345, 0.9294, 0.345, 0.9179, 0.8633, 0.4458, 0.8633, 0.4743, 0.8478, 0.4755, 0.8478, 0.4474, 0.8633, 0.4172, 0.8633, 0.4458, 0.8478, 0.4474, 0.8478, 0.4193, 0.4519, 0.9029, 0.4292, 0.904, 0.4292, 0.9011, 0.4504, 0.9, 0.2671, 0.8843, 0.2587, 0.8843, 0.2604, 0.8826, 0.2686, 0.8826, 0.4292, 0.904, 0.4065, 0.9052, 0.4079, 0.9022, 0.4292, 0.9011, 0.3248, 0.8239, 0.3442, 0.8239, 0.3442, 0.8255, 0.3252, 0.8255, 0.3217, 0.8121, 0.3441, 0.8121, 0.3442, 0.8239, 0.3248, 0.8239, 0.2556, 0.8967, 0.246, 0.8967, 0.2587, 0.8843, 0.2671, 0.8843, 0.246, 0.8967, 0.2455, 0.8544, 0.2584, 0.8541, 0.2587, 0.8843, 0.2455, 0.8544, 0.2451, 0.8121, 0.258, 0.8239, 0.2584, 0.8541, 0.2441, 0.8545, 0.2436, 0.8108, 0.2451, 0.8121, 0.2455, 0.8544, 0.2327, 0.9268, 0.2441, 0.8545, 0.2455, 0.8544, 0.246, 0.8967, 0.2425, 0.9268, 0.2327, 0.9268, 0.246, 0.8967, 0.2556, 0.8967, 0.3214, 0.8108, 0.3441, 0.8108, 0.3441, 0.8121, 0.3217, 0.8121, 0.4295, 0.9211, 0.3984, 0.9226, 0.4065, 0.9052, 0.4292, 0.904, 0.4605, 0.9195, 0.4295, 0.9211, 0.4292, 0.904, 0.4519, 0.9029, 0.3984, 0.8154, 0.3984, 0.7842, 0.4065, 0.7838, 0.4065, 0.8112, 0.4605, 0.906, 0.4605, 0.9195, 0.4519, 0.9029, 0.4519, 0.8911, 0.462, 0.9087, 0.462, 0.9224, 0.4605, 0.9195, 0.4605, 0.906, 0.397, 0.8162, 0.397, 0.7842, 0.3984, 0.7842, 0.3984, 0.8154, 0.462, 0.9224, 0.4295, 0.9241, 0.4295, 0.9211, 0.4605, 0.9195, 0.4295, 0.9241, 0.397, 0.9257, 0.3984, 0.9226, 0.4295, 0.9211, 0.8883, 0.2484, 0.8883, 0.2804, 0.883, 0.2804, 0.883, 0.2488, 0.397, 0.9119, 0.397, 0.9257, 0.3609, 0.924, 0.3609, 0.9104, 0.8371, 0.282, 0.88, 0.2836, 0.8798, 0.2891, 0.8369, 0.2875, 0.7942, 0.2804, 0.8371, 0.282, 0.8369, 0.2875, 0.7649, 0.3016, 0.8092, 0.2543, 0.8092, 0.2804, 0.7723, 0.2804, 0.7723, 0.2571, 0.8577, 0.03511, 0.8577, 0.02389, 0.8957, 0.03583, 0.8958, 0.04585, 0.8448, 0.3643, 0.88, 0.3656, 0.88, 0.4039, 0.8487, 0.4027, 0.7805, 0.3787, 0.8448, 0.3643, 0.8487, 0.4027, 0.7882, 0.4172, 0.5847, 0.4148, 0.5322, 0.4148, 0.5322, 0.392, 0.5836, 0.392, 0.5549, 0.9078, 0.5322, 0.9078, 0.537, 0.9026, 0.5591, 0.9026, 0.4371, 0.4682, 0.4371, 0.5317, 0.4141, 0.5343, 0.4141, 0.4718, 0.4027, 0.3779, 0.4371, 0.4682, 0.4141, 0.4718, 0.3973, 0.3809, 0.6061, 0.9374, 0.5549, 0.9078, 0.5591, 0.9026, 0.6093, 0.9143, 0.7649, 0.4148, 0.7422, 0.4148, 0.7379, 0.392, 0.7601, 0.392, 0.8462, 0.05996, 0.8577, 0.03511, 0.8958, 0.04585, 0.8843, 0.06793, 0.8092, 0.1651, 0.8092, 0.1763, 0.7723, 0.1874, 0.7723, 0.1774, 0.397, 0.88, 0.397, 0.9119, 0.3609, 0.9104, 0.3935, 0.8786, 0.8883, 0.1387, 0.8883, 0.1525, 0.883, 0.1541, 0.883, 0.1404, 0.397, 0.9257, 0.397, 0.9119, 0.3984, 0.9092, 0.3984, 0.9226, 0.462, 0.8767, 0.462, 0.9087, 0.4605, 0.906, 0.4605, 0.8748, 0.4605, 0.8748, 0.4605, 0.906, 0.4519, 0.8911, 0.4519, 0.8637, 0.3984, 0.9226, 0.3984, 0.9092, 0.4065, 0.8933, 0.4065, 0.9052, 0.2436, 0.8108, 0.2534, 0.8108, 0.2547, 0.8121, 0.2451, 0.8121, 0.277, 0.8981, 0.2425, 0.9268, 0.2556, 0.8967, 0.278, 0.8967, 0.278, 0.8967, 0.2556, 0.8967, 0.2671, 0.8843, 0.2865, 0.8843, 0.2451, 0.8121, 0.2547, 0.8121, 0.2664, 0.8239, 0.258, 0.8239, 0.258, 0.8239, 0.2664, 0.8239, 0.268, 0.8255, 0.2598, 0.8255, 0.2865, 0.8843, 0.2671, 0.8843, 0.2686, 0.8826, 0.2877, 0.8826, 0.3604, 0.8933, 0.3604, 0.9208, 0.345, 0.9179, 0.345, 0.8911, 0.9497, 0.6267, 0.9497, 0.6148, 0.965, 0.6119, 0.965, 0.6235, 0.6785, 0.005811, 0.6642, 0.005811, 0.6631, 5.544e-08, 0.6773, 0.0, 0.664, 0.5224, 0.6323, 0.5107, 0.6334, 0.5048, 0.6648, 0.5165, 0.7723, 0.1774, 0.7723, 0.1874, 0.7649, 0.1897, 0.7649, 0.1799, 0.9312, 0.4006, 0.9592, 0.3719, 0.9512, 0.4005, 0.9354, 0.4005, 0.9354, 0.4005, 0.9512, 0.4005, 0.9515, 0.4318, 0.9358, 0.4318, 0.9358, 0.4318, 0.9515, 0.4318, 0.9519, 0.4632, 0.9361, 0.4632, 0.2327, 0.6513, 0.2101, 0.6501, 0.2098, 0.6196, 0.2324, 0.6207, 0.3277, 0.6535, 0.2805, 0.6535, 0.2801, 0.6011, 0.3609, 0.6013, 0.6897, 0.5048, 0.6897, 0.4598, 0.7422, 0.4598, 0.7422, 0.5048, 0.8582, 0.8472, 0.7791, 0.8544, 0.7791, 0.7996, 0.8406, 0.7892, 0.1578, 0.9071, 0.1578, 0.863, 0.2101, 0.8657, 0.2101, 0.9097, 0.1578, 0.7309, 0.1578, 0.6868, 0.2101, 0.6895, 0.2101, 0.7335, 0.8582, 0.6146, 0.7791, 0.6351, 0.7791, 0.5803, 0.8406, 0.5567, 0.1578, 0.819, 0.1578, 0.7749, 0.2101, 0.7776, 0.2101, 0.8216, 0.8582, 0.7309, 0.7791, 0.7448, 0.7791, 0.69, 0.8406, 0.6729, 0.4065, 0.9052, 0.4065, 0.8933, 0.4079, 0.8906, 0.4079, 0.9022, 0.4519, 0.8637, 0.4519, 0.8911, 0.4504, 0.8885, 0.4504, 0.8618, 0.2324, 0.6207, 0.2098, 0.6196, 0.2094, 0.589, 0.232, 0.5901, 0.6897, 0.4598, 0.6897, 0.4148, 0.7422, 0.4148, 0.7422, 0.4598, 0.2805, 0.6535, 0.2332, 0.6535, 0.2329, 0.6011, 0.2801, 0.6011, 0.8406, 0.5567, 0.7791, 0.5803, 0.7791, 0.5314, 0.8406, 0.5048, 0.1578, 0.6868, 0.1578, 0.6475, 0.2101, 0.6501, 0.2101, 0.6895, 0.05308, 0.6816, 0.05308, 0.6423, 0.1054, 0.6449, 0.1054, 0.6842, 0.9133, 0.5575, 0.877, 0.5571, 0.877, 0.5052, 0.9133, 0.5056, 0.2812, 0.7584, 0.234, 0.7584, 0.2336, 0.706, 0.2808, 0.706, 0.5847, 0.4598, 0.5847, 0.4148, 0.6372, 0.4148, 0.6372, 0.4598, 0.4519, 0.8089, 0.4519, 0.8363, 0.4504, 0.835, 0.4504, 0.8083, 0.9309, 0.7317, 0.877, 0.7315, 0.877, 0.6733, 0.9133, 0.6737, 0.05308, 0.8137, 0.05308, 0.7697, 0.1054, 0.7723, 0.1054, 0.8164, 0.9309, 0.6154, 0.877, 0.6152, 0.877, 0.5571, 0.9133, 0.5575, 0.05308, 0.7256, 0.05308, 0.6816, 0.1054, 0.6842, 0.1054, 0.7283, 0.05308, 0.9018, 0.05308, 0.8578, 0.1054, 0.8604, 0.1054, 0.9045, 0.9309, 0.848, 0.877, 0.8477, 0.877, 0.7896, 0.9133, 0.79, 0.5847, 0.5048, 0.5847, 0.4598, 0.6372, 0.4598, 0.6372, 0.5048, 0.3284, 0.7584, 0.2812, 0.7584, 0.2808, 0.706, 0.3281, 0.706, 0.9043, 0.4318, 0.9201, 0.4318, 0.9204, 0.4632, 0.9047, 0.4632, 0.904, 0.4005, 0.9197, 0.4005, 0.9201, 0.4318, 0.9043, 0.4318, 0.8846, 0.1144, 0.8844, 0.09116, 0.8918, 0.09228, 0.8919, 0.1149, 0.73, 0.5224, 0.697, 0.5224, 0.6975, 0.5165, 0.7302, 0.5165, 0.3604, 0.8383, 0.3604, 0.8658, 0.345, 0.8643, 0.345, 0.8376, 0.3254, 0.8843, 0.306, 0.8843, 0.3067, 0.8826, 0.3258, 0.8826, 0.3227, 0.8967, 0.3003, 0.8967, 0.306, 0.8843, 0.3254, 0.8843, 0.3224, 0.8981, 0.2997, 0.8981, 0.3003, 0.8967, 0.3227, 0.8967, 0.4605, 0.8123, 0.4605, 0.8435, 0.4519, 0.8363, 0.4519, 0.8089, 0.462, 0.8129, 0.462, 0.8448, 0.4605, 0.8435, 0.4605, 0.8123, 0.7653, 0.1067, 0.7651, 0.07476, 0.7704, 0.07557, 0.7706, 0.1071, 0.8466, 0.112, 0.8464, 0.08596, 0.8844, 0.09116, 0.8846, 0.1144, 0.711, 0.9374, 0.6585, 0.9374, 0.6607, 0.9143, 0.712, 0.9143, 0.6897, 0.4148, 0.6372, 0.4148, 0.6351, 0.392, 0.6865, 0.392, 0.8092, 0.2023, 0.8092, 0.2283, 0.7723, 0.2339, 0.7723, 0.2106, 0.8883, 0.1844, 0.8883, 0.2164, 0.883, 0.2172, 0.883, 0.1856, 0.397, 0.88, 0.397, 0.8481, 0.3984, 0.8467, 0.3984, 0.8779, 0.3984, 0.8779, 0.3984, 0.8467, 0.4065, 0.8386, 0.4065, 0.8659, 0.2761, 0.8108, 0.2987, 0.8108, 0.2994, 0.8121, 0.2771, 0.8121, 0.2771, 0.8121, 0.2994, 0.8121, 0.3053, 0.8239, 0.2859, 0.8239, 0.2859, 0.8239, 0.3053, 0.8239, 0.3061, 0.8255, 0.287, 0.8255, 0.9497, 0.5873, 0.9497, 0.5598, 0.965, 0.5584, 0.965, 0.5851, 0.6312, 0.005811, 0.5982, 0.005811, 0.5977, 5.544e-08, 0.6304, 5.544e-08, 0.7723, 0.2106, 0.7723, 0.2339, 0.7649, 0.235, 0.7649, 0.2123, 0.1578, 0.6475, 0.1054, 0.6449, 0.1051, 0.6143, 0.1574, 0.6169, 0.4065, 0.8659, 0.4065, 0.8386, 0.4079, 0.8372, 0.4079, 0.8639, 0.1574, 0.6169, 0.1051, 0.6143, 0.1047, 0.5837, 0.1571, 0.5864, 0.7634, 0.9374, 0.711, 0.9374, 0.712, 0.9143, 0.7634, 0.9143, 0.8468, 0.138, 0.8466, 0.112, 0.8846, 0.1144, 0.8847, 0.1376, 0.7655, 0.1387, 0.7653, 0.1067, 0.7706, 0.1071, 0.7708, 0.1387, 0.462, 0.781, 0.462, 0.8129, 0.4605, 0.8123, 0.4605, 0.7811, 0.4605, 0.7811, 0.4605, 0.8123, 0.4519, 0.8089, 0.4519, 0.7815, 0.345, 0.8981, 0.3224, 0.8981, 0.3227, 0.8967, 0.345, 0.8967, 0.345, 0.8967, 0.3227, 0.8967, 0.3254, 0.8843, 0.3449, 0.8843, 0.3449, 0.8843, 0.3254, 0.8843, 0.3258, 0.8826, 0.3449, 0.8826, 0.3604, 0.8108, 0.3604, 0.8383, 0.345, 0.8376, 0.345, 0.8108, 0.7629, 0.5224, 0.73, 0.5224, 0.7302, 0.5165, 0.7629, 0.5165, 0.8847, 0.1376, 0.8846, 0.1144, 0.8919, 0.1149, 0.8921, 0.1376, 0.8883, 0.4005, 0.904, 0.4005, 0.9043, 0.4318, 0.8886, 0.4318, 0.8886, 0.4318, 0.9043, 0.4318, 0.9047, 0.4632, 0.889, 0.4632, 0.354, 0.8108, 0.2816, 0.8108, 0.2812, 0.7584, 0.3284, 0.7584, 0.5322, 0.5048, 0.5322, 0.4598, 0.5847, 0.4598, 0.5847, 0.5048, 0.9447, 0.3131, 0.8883, 0.3137, 0.9125, 0.2556, 0.9447, 0.255, 0.0007324, 0.8992, 0.0007324, 0.8552, 0.05308, 0.8578, 0.05308, 0.9018, 0.0007324, 0.723, 0.0007323, 0.679, 0.05308, 0.6816, 0.05308, 0.7256, 0.9497, 0.616, 0.9309, 0.6154, 0.9133, 0.5575, 0.9497, 0.5579, 0.4191, 0.5907, 0.3609, 0.5908, 0.3609, 0.5787, 0.4191, 0.5786, 0.9447, 0.1968, 0.8883, 0.1974, 0.9125, 0.1394, 0.9194, 0.1387, 0.4519, 0.7815, 0.4519, 0.8089, 0.4504, 0.8083, 0.4504, 0.7816, 0.5322, 0.4598, 0.5322, 0.4148, 0.5847, 0.4148, 0.5847, 0.4598, 0.2816, 0.8108, 0.2343, 0.8108, 0.234, 0.7584, 0.2812, 0.7584, 0.9497, 0.5579, 0.9133, 0.5575, 0.9133, 0.5056, 0.9497, 0.506, 0.0007323, 0.679, 0.0007323, 0.6396, 0.05308, 0.6423, 0.05308, 0.6816, 0.6372, 0.4148, 0.5847, 0.4148, 0.5836, 0.392, 0.6351, 0.392, 0.8092, 0.2283, 0.8092, 0.2543, 0.7723, 0.2571, 0.7723, 0.2339, 0.8883, 0.2164, 0.8883, 0.2484, 0.883, 0.2488, 0.883, 0.2172, 0.397, 0.8481, 0.397, 0.8162, 0.3984, 0.8154, 0.3984, 0.8467, 0.3984, 0.8467, 0.3984, 0.8154, 0.4065, 0.8112, 0.4065, 0.8386, 0.2987, 0.8108, 0.3214, 0.8108, 0.3217, 0.8121, 0.2994, 0.8121, 0.2994, 0.8121, 0.3217, 0.8121, 0.3248, 0.8239, 0.3053, 0.8239, 0.3053, 0.8239, 0.3248, 0.8239, 0.3252, 0.8255, 0.3061, 0.8255, 0.9497, 0.5598, 0.9497, 0.5323, 0.965, 0.5316, 0.965, 0.5584, 0.5982, 0.005811, 0.5652, 0.005811, 0.565, 5.544e-08, 0.5977, 5.544e-08, 0.7723, 0.2339, 0.7723, 0.2571, 0.7649, 0.2577, 0.7649, 0.235, 0.1054, 0.6449, 0.05308, 0.6423, 0.05272, 0.6117, 0.1051, 0.6143, 0.4065, 0.8386, 0.4065, 0.8112, 0.4079, 0.8104, 0.4079, 0.8372, 0.1051, 0.6143, 0.05272, 0.6117, 0.05235, 0.5811, 0.1047, 0.5837, 0.2098, 0.6196, 0.1574, 0.6169, 0.1571, 0.5864, 0.2094, 0.589, 0.4065, 0.8933, 0.4065, 0.8659, 0.4079, 0.8639, 0.4079, 0.8906, 0.2101, 0.6501, 0.1578, 0.6475, 0.1574, 0.6169, 0.2098, 0.6196, 0.7723, 0.1874, 0.7723, 0.2106, 0.7649, 0.2123, 0.7649, 0.1897, 0.6642, 0.005811, 0.6312, 0.005811, 0.6304, 5.544e-08, 0.6631, 5.544e-08, 0.9497, 0.6148, 0.9497, 0.5873, 0.965, 0.5851, 0.965, 0.6119, 0.2664, 0.8239, 0.2859, 0.8239, 0.287, 0.8255, 0.268, 0.8255, 0.2547, 0.8121, 0.2771, 0.8121, 0.2859, 0.8239, 0.2664, 0.8239, 0.2534, 0.8108, 0.2761, 0.8108, 0.2771, 0.8121, 0.2547, 0.8121, 0.3984, 0.9092, 0.3984, 0.8779, 0.4065, 0.8659, 0.4065, 0.8933, 0.397, 0.9119, 0.397, 0.88, 0.3984, 0.8779, 0.3984, 0.9092, 0.8883, 0.1525, 0.8883, 0.1844, 0.883, 0.1856, 0.883, 0.1541, 0.8092, 0.1763, 0.8092, 0.2023, 0.7723, 0.2106, 0.7723, 0.1874, 0.7422, 0.4148, 0.6897, 0.4148, 0.6865, 0.392, 0.7379, 0.392, 0.1054, 0.6842, 0.1054, 0.6449, 0.1578, 0.6475, 0.1578, 0.6868, 0.877, 0.5571, 0.8406, 0.5567, 0.8406, 0.5048, 0.877, 0.5052, 0.2808, 0.706, 0.2336, 0.706, 0.2332, 0.6535, 0.2805, 0.6535, 0.6372, 0.4598, 0.6372, 0.4148, 0.6897, 0.4148, 0.6897, 0.4598, 0.4519, 0.8363, 0.4519, 0.8637, 0.4504, 0.8618, 0.4504, 0.835, 0.877, 0.7315, 0.8582, 0.7309, 0.8406, 0.6729, 0.877, 0.6733, 0.1054, 0.8164, 0.1054, 0.7723, 0.1578, 0.7749, 0.1578, 0.819, 0.877, 0.6152, 0.8582, 0.6146, 0.8406, 0.5567, 0.877, 0.5571, 0.1054, 0.7283, 0.1054, 0.6842, 0.1578, 0.6868, 0.1578, 0.7309, 0.1054, 0.9045, 0.1054, 0.8604, 0.1578, 0.863, 0.1578, 0.9071, 0.877, 0.8477, 0.8582, 0.8472, 0.8406, 0.7892, 0.877, 0.7896, 0.6372, 0.5048, 0.6372, 0.4598, 0.6897, 0.4598, 0.6897, 0.5048, 0.3281, 0.706, 0.2808, 0.706, 0.2805, 0.6535, 0.3277, 0.6535, 0.9201, 0.4318, 0.9358, 0.4318, 0.9361, 0.4632, 0.9204, 0.4632, 0.9197, 0.4005, 0.9354, 0.4005, 0.9358, 0.4318, 0.9201, 0.4318, 0.8844, 0.09116, 0.8843, 0.06793, 0.8916, 0.06962, 0.8918, 0.09228, 0.697, 0.5224, 0.664, 0.5224, 0.6648, 0.5165, 0.6975, 0.5165, 0.3604, 0.8658, 0.3604, 0.8933, 0.345, 0.8911, 0.345, 0.8643, 0.306, 0.8843, 0.2865, 0.8843, 0.2877, 0.8826, 0.3067, 0.8826, 0.3003, 0.8967, 0.278, 0.8967, 0.2865, 0.8843, 0.306, 0.8843, 0.2997, 0.8981, 0.277, 0.8981, 0.278, 0.8967, 0.3003, 0.8967, 0.4605, 0.8435, 0.4605, 0.8748, 0.4519, 0.8637, 0.4519, 0.8363, 0.462, 0.8448, 0.462, 0.8767, 0.4605, 0.8748, 0.4605, 0.8435, 0.7651, 0.07476, 0.7649, 0.04281, 0.7702, 0.04402, 0.7704, 0.07557, 0.8464, 0.08596, 0.8462, 0.05996, 0.8843, 0.06793, 0.8844, 0.09116, 0.6585, 0.9374, 0.6061, 0.9374, 0.6093, 0.9143, 0.6607, 0.9143, 0.1054, 0.8604, 0.1054, 0.8164, 0.1578, 0.819, 0.1578, 0.863, 0.877, 0.7896, 0.8406, 0.7892, 0.8582, 0.7309, 0.877, 0.7315, 0.9447, 0.255, 0.9125, 0.2556, 0.8883, 0.1974, 0.9447, 0.1968, 0.0007324, 0.8552, 0.0007324, 0.8111, 0.05308, 0.8137, 0.05308, 0.8578, 0.05308, 0.8578, 0.05308, 0.8137, 0.1054, 0.8164, 0.1054, 0.8604, 0.9133, 0.79, 0.877, 0.7896, 0.877, 0.7315, 0.9309, 0.7317, 0.8406, 0.7892, 0.7791, 0.7996, 0.7791, 0.7448, 0.8582, 0.7309, 0.1578, 0.863, 0.1578, 0.819, 0.2101, 0.8216, 0.2101, 0.8657, 0.5322, 0.2367, 0.4847, 0.2366, 0.4847, 0.1785, 0.5322, 0.1786, 0.4847, 0.2366, 0.4027, 0.2193, 0.4027, 0.1645, 0.4847, 0.1785, 0.2101, 0.8657, 0.2101, 0.8216, 0.2327, 0.8228, 0.2327, 0.8668, 0.7791, 0.7996, 0.7634, 0.7994, 0.7634, 0.7446, 0.7791, 0.7448, 0.1054, 0.7723, 0.1054, 0.7283, 0.1578, 0.7309, 0.1578, 0.7749, 0.877, 0.6733, 0.8406, 0.6729, 0.8582, 0.6146, 0.877, 0.6152, 0.9497, 0.6742, 0.9133, 0.6737, 0.9309, 0.6154, 0.9497, 0.616, 0.5297, 0.5906, 0.4772, 0.5906, 0.4772, 0.5785, 0.5297, 0.5785, 0.05308, 0.7697, 0.05308, 0.7256, 0.1054, 0.7283, 0.1054, 0.7723, 0.9133, 0.6737, 0.877, 0.6733, 0.877, 0.6152, 0.9309, 0.6154, 0.8406, 0.6729, 0.7791, 0.69, 0.7791, 0.6351, 0.8582, 0.6146, 0.1578, 0.7749, 0.1578, 0.7309, 0.2101, 0.7335, 0.2101, 0.7776, 0.5322, 0.3529, 0.4847, 0.3529, 0.4847, 0.2947, 0.5322, 0.2948, 0.2101, 0.7776, 0.2101, 0.7335, 0.2327, 0.7346, 0.2327, 0.7787, 0.7791, 0.69, 0.7634, 0.6898, 0.7634, 0.635, 0.7791, 0.6351, 0.4847, 0.3529, 0.4027, 0.329, 0.4027, 0.2741, 0.4847, 0.2947, 0.877, 0.9059, 0.8406, 0.9055, 0.8582, 0.8472, 0.877, 0.8477, 0.1054, 0.9485, 0.1054, 0.9045, 0.1578, 0.9071, 0.1578, 0.9512, 0.0007325, 0.9433, 0.0007324, 0.8992, 0.05308, 0.9018, 0.05308, 0.9459, 0.9447, 0.3712, 0.9125, 0.3719, 0.8883, 0.3137, 0.9447, 0.3131, 0.9133, 0.9063, 0.877, 0.9059, 0.877, 0.8477, 0.9309, 0.848, 0.05308, 0.9459, 0.05308, 0.9018, 0.1054, 0.9045, 0.1054, 0.9485, 0.1578, 0.9512, 0.1578, 0.9071, 0.2101, 0.9097, 0.2101, 0.9538, 0.8406, 0.9055, 0.7791, 0.9093, 0.7791, 0.8544, 0.8582, 0.8472, 0.5322, 0.1204, 0.4847, 0.1203, 0.4847, 0.06222, 0.5322, 0.0623, 0.7791, 0.9093, 0.7634, 0.9091, 0.7634, 0.8543, 0.7791, 0.8544, 0.2101, 0.9538, 0.2101, 0.9097, 0.2327, 0.9109, 0.2327, 0.9549, 0.4847, 0.1203, 0.4027, 0.1097, 0.4027, 0.05483, 0.4847, 0.06222, 0.6607, 0.9143, 0.6093, 0.9143, 0.6184, 0.8257, 0.668, 0.8347, 0.668, 0.8347, 0.6184, 0.8257, 0.6315, 0.7551, 0.6754, 0.7551, 0.6754, 0.7551, 0.6315, 0.7551, 0.6406, 0.6666, 0.6828, 0.6756, 0.6828, 0.6756, 0.6406, 0.6666, 0.6537, 0.596, 0.6902, 0.596, 0.7379, 0.392, 0.6865, 0.392, 0.6753, 0.3136, 0.723, 0.3136, 0.723, 0.3136, 0.6753, 0.3136, 0.6641, 0.2352, 0.708, 0.2352, 0.708, 0.2352, 0.6641, 0.2352, 0.6528, 0.1568, 0.693, 0.1568, 0.693, 0.1568, 0.6528, 0.1568, 0.6416, 0.07841, 0.6781, 0.07841, 0.6351, 0.392, 0.5836, 0.392, 0.5799, 0.3136, 0.6276, 0.3136, 0.6276, 0.3136, 0.5799, 0.3136, 0.5762, 0.2352, 0.6201, 0.2352, 0.6201, 0.2352, 0.5762, 0.2352, 0.5724, 0.1568, 0.6126, 0.1568, 0.6126, 0.1568, 0.5724, 0.1568, 0.5687, 0.07841, 0.6052, 0.07841, 0.7634, 0.9143, 0.712, 0.9143, 0.7137, 0.8257, 0.7633, 0.8347, 0.7633, 0.8347, 0.7137, 0.8257, 0.7193, 0.7551, 0.7632, 0.7551, 0.7632, 0.7551, 0.7193, 0.7551, 0.721, 0.6666, 0.7631, 0.6756, 0.7631, 0.6756, 0.721, 0.6666, 0.7266, 0.596, 0.763, 0.596, 0.6865, 0.392, 0.6351, 0.392, 0.6276, 0.3136, 0.6753, 0.3136, 0.6753, 0.3136, 0.6276, 0.3136, 0.6201, 0.2352, 0.6641, 0.2352, 0.6641, 0.2352, 0.6201, 0.2352, 0.6126, 0.1568, 0.6528, 0.1568, 0.6528, 0.1568, 0.6126, 0.1568, 0.6052, 0.07841, 0.6416, 0.07841, 0.712, 0.9143, 0.6607, 0.9143, 0.668, 0.8347, 0.7137, 0.8257, 0.7137, 0.8257, 0.668, 0.8347, 0.6754, 0.7551, 0.7193, 0.7551, 0.7193, 0.7551, 0.6754, 0.7551, 0.6828, 0.6756, 0.721, 0.6666, 0.721, 0.6666, 0.6828, 0.6756, 0.6902, 0.596, 0.7266, 0.596, 0.7649, 0.5005, 0.77, 0.4453, 0.8095, 0.4172, 0.8478, 0.5005, 1.0, 0.1387, 1.0, 0.2259, 0.9623, 0.2468, 0.9447, 0.1948, 0.975, 0.08282, 0.9239, 0.08082, 0.8958, 0.04136, 0.975, 0.0, 0.9957, 0.2468, 0.9957, 0.33, 0.9597, 0.3536, 0.9447, 0.3068, 0.7601, 0.392, 0.7379, 0.392, 0.723, 0.3136, 0.7435, 0.3136, 0.7435, 0.3136, 0.723, 0.3136, 0.708, 0.2352, 0.727, 0.2352, 0.727, 0.2352, 0.708, 0.2352, 0.693, 0.1568, 0.7104, 0.1568, 0.7104, 0.1568, 0.693, 0.1568, 0.6781, 0.07841, 0.6938, 0.07841, 0.5836, 0.392, 0.5322, 0.392, 0.5322, 0.3136, 0.5799, 0.3136, 0.5799, 0.3136, 0.5322, 0.3136, 0.5322, 0.2352, 0.5762, 0.2352, 0.5762, 0.2352, 0.5322, 0.2352, 0.5322, 0.1568, 0.5724, 0.1568, 0.5724, 0.1568, 0.5322, 0.1568, 0.5322, 0.07841, 0.5687, 0.07841, 0.5591, 0.9026, 0.537, 0.9026, 0.5534, 0.823, 0.574, 0.823, 0.574, 0.823, 0.5534, 0.823, 0.5699, 0.7435, 0.5888, 0.7435, 0.5888, 0.7435, 0.5699, 0.7435, 0.5863, 0.6639, 0.6037, 0.6639, 0.6037, 0.6639, 0.5863, 0.6639, 0.6028, 0.5844, 0.6185, 0.5844, 0.4141, 0.4718, 0.4141, 0.5343, 0.3346, 0.5431, 0.3346, 0.4844, 0.3346, 0.4844, 0.3346, 0.5431, 0.2551, 0.5519, 0.2551, 0.497, 0.2551, 0.497, 0.2551, 0.5519, 0.1757, 0.5608, 0.1757, 0.5096, 0.1757, 0.5096, 0.1757, 0.5608, 0.09622, 0.5696, 0.09622, 0.5222, 0.3973, 0.3809, 0.4141, 0.4718, 0.3346, 0.4844, 0.3179, 0.3973, 0.3179, 0.3973, 0.3346, 0.4844, 0.2551, 0.497, 0.2384, 0.4136, 0.2384, 0.4136, 0.2551, 0.497, 0.1757, 0.5096, 0.1589, 0.43, 0.1589, 0.43, 0.1757, 0.5096, 0.09622, 0.5222, 0.07947, 0.4463, 0.7704, 0.07557, 0.7702, 0.04402, 0.8082, 0.05199, 0.8069, 0.08112, 0.8259, 0.08372, 0.8272, 0.05598, 0.8462, 0.05996, 0.8464, 0.08596, 0.883, 0.1541, 0.883, 0.1856, 0.8461, 0.194, 0.8461, 0.1652, 0.8276, 0.1707, 0.8276, 0.1981, 0.8092, 0.2023, 0.8092, 0.1763, 0.883, 0.2172, 0.883, 0.2488, 0.8461, 0.2516, 0.8461, 0.2228, 0.8276, 0.2256, 0.8276, 0.253, 0.8092, 0.2543, 0.8092, 0.2283, 0.7708, 0.1387, 0.7706, 0.1071, 0.8071, 0.1099, 0.8072, 0.1387, 0.8262, 0.1385, 0.826, 0.1111, 0.8466, 0.112, 0.8468, 0.138, 0.883, 0.1856, 0.883, 0.2172, 0.8461, 0.2228, 0.8461, 0.194, 0.8276, 0.1981, 0.8276, 0.2256, 0.8092, 0.2283, 0.8092, 0.2023, 0.7706, 0.1071, 0.7704, 0.07557, 0.8069, 0.08112, 0.8071, 0.1099, 0.826, 0.1111, 0.8259, 0.08372, 0.8464, 0.08596, 0.8466, 0.112, 0.883, 0.1404, 0.883, 0.1541, 0.8461, 0.1652, 0.8461, 0.1528, 0.8276, 0.1589, 0.8276, 0.1707, 0.8092, 0.1763, 0.8092, 0.1651, 0.7702, 0.04402, 0.7817, 0.01361, 0.8197, 0.02436, 0.8082, 0.05199, 0.8272, 0.05598, 0.8387, 0.02973, 0.8577, 0.03511, 0.8462, 0.05996, 0.7649, 0.3016, 0.8369, 0.2875, 0.8408, 0.3259, 0.7727, 0.3401, 0.7766, 0.3594, 0.8428, 0.3451, 0.8448, 0.3643, 0.7805, 0.3787, 0.8369, 0.2875, 0.8798, 0.2891, 0.8799, 0.3273, 0.8408, 0.3259, 0.8428, 0.3451, 0.8799, 0.3465, 0.88, 0.3656, 0.8448, 0.3643, 0.7817, 0.01361, 0.7816, 0.0, 0.8196, 0.01194, 0.8197, 0.02436, 0.8387, 0.02973, 0.8386, 0.01792, 0.8577, 0.02389, 0.8577, 0.03511, 0.883, 0.2488, 0.883, 0.2804, 0.8461, 0.2804, 0.8461, 0.2516, 0.8276, 0.253, 0.8276, 0.2804, 0.8092, 0.2804, 0.8092, 0.2543, 0.8461, 0.2516, 0.8461, 0.2804, 0.8276, 0.2804, 0.8276, 0.253, 0.8197, 0.02436, 0.8196, 0.01194, 0.8386, 0.01792, 0.8387, 0.02973, 0.8408, 0.3259, 0.8799, 0.3273, 0.8799, 0.3465, 0.8428, 0.3451, 0.7727, 0.3401, 0.8408, 0.3259, 0.8428, 0.3451, 0.7766, 0.3594, 0.8082, 0.05199, 0.8197, 0.02436, 0.8387, 0.02973, 0.8272, 0.05598, 0.8461, 0.1528, 0.8461, 0.1652, 0.8276, 0.1707, 0.8276, 0.1589, 0.8071, 0.1099, 0.8069, 0.08112, 0.8259, 0.08372, 0.826, 0.1111, 0.8461, 0.194, 0.8461, 0.2228, 0.8276, 0.2256, 0.8276, 0.1981, 0.8072, 0.1387, 0.8071, 0.1099, 0.826, 0.1111, 0.8262, 0.1385, 0.8461, 0.2228, 0.8461, 0.2516, 0.8276, 0.253, 0.8276, 0.2256, 0.8461, 0.1652, 0.8461, 0.194, 0.8276, 0.1981, 0.8276, 0.1707, 0.8069, 0.08112, 0.8082, 0.05199, 0.8272, 0.05598, 0.8259, 0.08372, 0.6902, 0.596, 0.6537, 0.596, 0.664, 0.5224, 0.697, 0.5224, 0.6781, 0.07841, 0.6416, 0.07841, 0.6312, 0.005811, 0.6642, 0.005811, 0.6052, 0.07841, 0.5687, 0.07841, 0.5652, 0.005811, 0.5982, 0.005811, 0.763, 0.596, 0.7266, 0.596, 0.73, 0.5224, 0.7629, 0.5224, 0.6416, 0.07841, 0.6052, 0.07841, 0.5982, 0.005811, 0.6312, 0.005811, 0.7266, 0.596, 0.6902, 0.596, 0.697, 0.5224, 0.73, 0.5224, 0.6537, 0.596, 0.6185, 0.5844, 0.6323, 0.5107, 0.664, 0.5224, 0.6938, 0.07841, 0.6781, 0.07841, 0.6642, 0.005811, 0.6785, 0.005811, 0.5687, 0.07841, 0.5322, 0.07841, 0.5322, 0.005811, 0.5652, 0.005811, 0.6185, 0.5844, 0.6028, 0.5844, 0.618, 0.5107, 0.6323, 0.5107, 0.09622, 0.5222, 0.09622, 0.5696, 0.02264, 0.5778, 0.02264, 0.5339, 0.07947, 0.4463, 0.09622, 0.5222, 0.02264, 0.5339, 0.005889, 0.4615, 0.7634, 0.9974, 0.7634, 0.9533, 0.8158, 0.9559, 0.8158, 1.0, 0.7634, 0.9533, 0.7634, 0.9093, 0.8158, 0.9119, 0.8158, 0.9559, 0.4772, 0.5906, 0.4191, 0.5907, 0.4191, 0.5786, 0.4772, 0.5785, 0.5297, 0.7933, 0.4772, 0.7937, 0.4772, 0.7817, 0.5297, 0.7813, 0.5297, 0.9822, 0.4772, 0.9826, 0.4772, 0.9765, 0.5297, 0.9761, 0.4772, 0.7808, 0.4191, 0.7809, 0.4191, 0.7747, 0.4772, 0.7746, 0.5297, 0.7813, 0.4772, 0.7813, 0.4772, 0.7751, 0.5297, 0.7751, 0.4191, 0.7809, 0.3609, 0.781, 0.3609, 0.7748, 0.4191, 0.7747, 0.5297, 0.9761, 0.4772, 0.9765, 0.4772, 0.7937, 0.5297, 0.7933, 0.4772, 0.7746, 0.4191, 0.7747, 0.4191, 0.5907, 0.4772, 0.5906, 0.5297, 0.7751, 0.4772, 0.7751, 0.4772, 0.5906, 0.5297, 0.5906, 0.4191, 0.7747, 0.3609, 0.7748, 0.3609, 0.5908, 0.4191, 0.5907])
me_cube.materials.append(mat_seat)
me_cube.use_remesh_preserve_volume = False
me_cube.use_remesh_preserve_attributes = False
me_cube.use_mirror_vertex_groups = False
me_cube.update()

# ---- objects
ob_door = bpy.data.objects.new('Door', me_plane_002)
ob_mainscreen = bpy.data.objects.new('MainScreen', me_plane_001)
ob_cube_001 = bpy.data.objects.new('Cube.001', me_cube_004)
ob_cube = bpy.data.objects.new('Cube', me_cube_003)
ob_hull0 = bpy.data.objects.new('Hull0', me_plane)
ob_yoke = bpy.data.objects.new('Yoke', me_cube_002)
ob_controllconsole = bpy.data.objects.new('ControllConsole', me_cube_001)
ob_lamp = bpy.data.objects.new('Lamp', light_lamp)
ob_camera = bpy.data.objects.new('Camera', cam_camera)
ob_seat = bpy.data.objects.new('Seat', me_cube)

# ---- transforms, parenting, visibility, modifiers, constraints
ob_door.location = (-0.02227, -7.851, 1.246)
ob_door.scale = (1.898, 1.898, 1.898)
ob_door.lineart.crease_threshold = 0.0
_m = ob_door.modifiers.new('Solidify', 'SOLIDIFY')
_m.thickness = 0.005
_m.nonmanifold_thickness_mode = 'FIXED'
_m.nonmanifold_merge_threshold = 0.0003
_m = ob_door.modifiers.new('Subsurf', 'SUBSURF')
_m.uv_smooth = 'PRESERVE_CORNERS'
_m.quality = 2
_m.show_only_control_edges = False
ob_mainscreen.location = (-0.008219, 2.646, 1.789)
ob_mainscreen.rotation_euler = (-1.123, -2.002e-16, 1.26e-16)
ob_mainscreen.lineart.crease_threshold = 0.0
ob_cube_001.location = (-0.1817, 0.05355, -0.09445)
ob_cube_001.rotation_euler = (-1.224, -1.226e-16, 3.692e-17)
ob_cube_001.scale = (0.04953, 0.02064, 0.1112)
ob_cube_001.lineart.crease_threshold = 0.0
ob_cube.location = (0.1744, 0.05355, -0.09445)
ob_cube.rotation_euler = (-1.224, -1.226e-16, 3.692e-17)
ob_cube.scale = (0.04953, 0.02064, 0.1112)
ob_cube.lineart.crease_threshold = 0.0
ob_hull0.location = (0.0, 0.0, -0.1483)
ob_hull0.scale = (1.898, 1.898, 1.898)
ob_hull0.lineart.crease_threshold = 0.0
_m = ob_hull0.modifiers.new('Mirror', 'MIRROR')
_m.use_clip = True
_m = ob_hull0.modifiers.new('Subsurf', 'SUBSURF')
_m.uv_smooth = 'PRESERVE_CORNERS'
_m.quality = 2
_m.show_only_control_edges = False
ob_yoke.location = (0.0, 0.0, 0.6246)
ob_yoke.scale = (0.08734, 0.08734, 0.08734)
ob_yoke.lineart.crease_threshold = 0.0
_m = ob_yoke.modifiers.new('Mirror', 'MIRROR')
_m.use_clip = True
_m = ob_yoke.modifiers.new('Subsurf', 'SUBSURF')
_m.uv_smooth = 'PRESERVE_CORNERS'
_m.quality = 2
_m.show_only_control_edges = False
ob_controllconsole.location = (0.0, 0.77, -0.138)
ob_controllconsole.scale = (0.4007, 0.4007, 0.4007)
ob_controllconsole.lineart.crease_threshold = 0.0
_m = ob_controllconsole.modifiers.new('Mirror', 'MIRROR')
_m.use_clip = True
_m = ob_controllconsole.modifiers.new('Subsurf', 'SUBSURF')
_m.uv_smooth = 'PRESERVE_CORNERS'
_m.quality = 2
_m.show_only_control_edges = False
ob_lamp.location = (4.076, 1.005, 5.904)
ob_lamp.rotation_euler = (0.6503, 0.05522, 1.866)
ob_lamp.lock_rotations_4d = False
ob_lamp.empty_display_type = 'ARROWS'
ob_lamp.color = (0.0, 0.0, 0.0, 0.0)
ob_lamp.lineart.crease_threshold = 0.0
ob_camera.location = (7.481, -6.508, 5.344)
ob_camera.rotation_euler = (1.109, 0.0, 0.8149)
ob_camera.lock_rotations_4d = False
ob_camera.empty_display_type = 'ARROWS'
ob_camera.color = (0.0, 0.0, 0.0, 0.0)
ob_camera.display_type = 'WIRE'
ob_camera.lineart.crease_threshold = 0.0
ob_seat.location = (0.0, -0.6395, 0.1926)
ob_seat.scale = (0.4007, 0.4007, 0.4007)
ob_seat.lock_rotations_4d = False
ob_seat.empty_display_type = 'ARROWS'
ob_seat.lineart.crease_threshold = 0.0
_m = ob_seat.modifiers.new('Mirror', 'MIRROR')
_m.use_clip = True
_m = ob_seat.modifiers.new('Subsurf', 'SUBSURF')
_m.uv_smooth = 'PRESERVE_CORNERS'
_m.quality = 2
_m.show_only_control_edges = False

# ---- collection membership
col_collection_1.objects.link(ob_door)
col_collection_1.objects.link(ob_mainscreen)
col_collection_1.objects.link(ob_cube_001)
col_collection_1.objects.link(ob_cube)
col_collection_1.objects.link(ob_hull0)
col_collection_1.objects.link(ob_yoke)
col_collection_1.objects.link(ob_controllconsole)
col_collection_1.objects.link(ob_lamp)
col_collection_1.objects.link(ob_camera)
col_collection_11.objects.link(ob_seat)

# ---- scene / render settings (as saved in the file)
scene.camera = ob_camera
scene.frame_start = 1; scene.frame_end = 250; scene.frame_set(1)
scene.render.engine = 'BLENDER_EEVEE_NEXT'
scene.render.resolution_percentage = 50
scene.render.dither_intensity = 0.0
scene.cycles.use_denoising = False
scene.cycles.samples = 128
scene.cycles.sampling_pattern = 'TABULATED_SOBOL'
scene.cycles.light_sampling_threshold = 0.0
scene.cycles.use_adaptive_sampling = False
scene.cycles.use_light_tree = False
scene.cycles.blur_glossy = 0.0
scene.cycles.sample_clamp_indirect = 0.0
scene.view_settings.view_transform = 'Standard'
bpy.context.view_layer.update()
